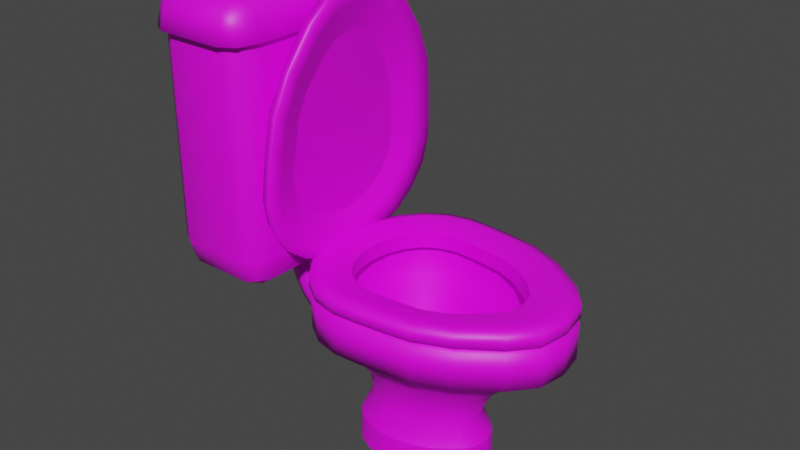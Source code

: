 # Source: blend.blend  (saved by Blender 3.6.11; exported with 4.5.12 LTS)
import bpy
from mathutils import Matrix  # noqa: F401  (used for matrix-valued properties, if any)

bpy.ops.wm.read_factory_settings(use_empty=True)
scene = bpy.context.scene
scene.name = 'Scene'

# ---- collections
col_collection = bpy.data.collections.new('Collection'); scene.collection.children.link(col_collection)

# ---- images (referenced by path relative to the original .blend; pixels are not part of the script)
import os
ASSET_DIR = os.environ.get("B2B_ASSET_DIR", "")  # directory of the original .blend (textures are referenced by path, not embedded)
HERE = os.path.dirname(os.path.abspath(__file__))  # packed textures are extracted next to this script under _unpacked/

def load_image(name, relpath, width, height, colorspace="sRGB"):
    """Load a texture the original file referenced (path relative to the .blend, or extracted next to this script)."""
    p = next((c for c in (os.path.join(HERE, relpath), os.path.join(ASSET_DIR, relpath)) if relpath and os.path.exists(c)), "")
    if p:
        img = bpy.data.images.load(p, check_existing=True)
        img.name = name
    else:  # same state as the original file: an image datablock whose file is absent (Cycles renders it pink)
        img = bpy.data.images.new(name, width, height)
        img.source = "FILE"
        img.filepath = "//" + (relpath or name)
    img.colorspace_settings.name = colorspace
    return img
img_004 = load_image('Без имени.004', '', 1024, 58, 'sRGB')
img_002 = load_image('Без имени.002', '', 1024, 1024, 'sRGB')
img_x = load_image('туалет', 'туалет.png', 1024, 1024, 'sRGB')
img_x_1 = load_image('Без имени', 'сидушка.png', 1024, 1024, 'sRGB')
img_001 = load_image('Без имени.001', 'крышка.png', 1024, 1024, 'sRGB')

# ---- materials (node trees are filled in below, after node groups)
mat_x = bpy.data.materials.new('труба')
mat_x.use_transparent_shadow = False
mat_x_1 = bpy.data.materials.new('бочёк')
mat_x_1.use_transparent_shadow = False
mat_x_2 = bpy.data.materials.new('Материал')
mat_x_2.use_transparent_shadow = False
mat_x_3 = bpy.data.materials.new('сидушка')
mat_x_3.use_transparent_shadow = False
mat_x_4 = bpy.data.materials.new('крышка')
mat_x_4.use_transparent_shadow = False

# ---- node groups
ng_auto_smooth = bpy.data.node_groups.new('Auto Smooth', 'GeometryNodeTree')
_s = ng_auto_smooth.interface.new_socket(name='Geometry', in_out='OUTPUT', socket_type='NodeSocketGeometry')
_s = ng_auto_smooth.interface.new_socket(name='Geometry', in_out='INPUT', socket_type='NodeSocketGeometry')
_s = ng_auto_smooth.interface.new_socket(name='Angle', in_out='INPUT', socket_type='NodeSocketFloat')
_s.subtype = 'ANGLE'
_s.min_value = 0.0
_s.max_value = 3.142
ng_auto_smooth.is_modifier = True
_N = ng_auto_smooth.nodes; _L = ng_auto_smooth.links
n0 = _N.new('NodeGroupOutput'); n0.name = 'Group Output'; n0.location = (480, -100)
n1 = _N.new('NodeGroupInput'); n1.name = 'Group Input'; n1.location = (-420, -300)
n2 = _N.new('NodeGroupInput'); n2.name = 'Group Input.001'; n2.location = (-60, -100)
n3 = _N.new('GeometryNodeSetShadeSmooth'); n3.name = 'Set Shade Smooth'; n3.location = (120, -100)
n3.domain = 'EDGE'
n4 = _N.new('GeometryNodeSetShadeSmooth'); n4.name = 'Set Shade Smooth.001'; n4.location = (300, -100)
n5 = _N.new('GeometryNodeInputMeshEdgeAngle'); n5.name = 'Edge Angle'; n5.location = (-420, -220)
n6 = _N.new('GeometryNodeInputEdgeSmooth'); n6.name = 'Is Edge Smooth'; n6.location = (-60, -160)
n7 = _N.new('GeometryNodeInputShadeSmooth'); n7.name = 'Is Face Smooth'; n7.location = (-240, -340)
n8 = _N.new('FunctionNodeBooleanMath'); n8.name = 'Boolean Math'; n8.location = (-60, -220)
n9 = _N.new('FunctionNodeCompare'); n9.name = 'Compare'; n9.location = (-240, -180)
n9.operation = 'LESS_EQUAL'
_L.new(n5.outputs[0], n9.inputs[0])
_L.new(n4.outputs[0], n0.inputs[0])
_L.new(n1.outputs[1], n9.inputs[1])
_L.new(n9.outputs[0], n8.inputs[0])
_L.new(n7.outputs[0], n8.inputs[1])
_L.new(n2.outputs[0], n3.inputs[0])
_L.new(n6.outputs[0], n3.inputs[1])
_L.new(n3.outputs[0], n4.inputs[0])
_L.new(n8.outputs[0], n3.inputs[2])
n0.is_active_output = True

# ---- material node trees
mat_x.use_nodes = True; mat_x.node_tree.nodes.clear()
_N = mat_x.node_tree.nodes; _L = mat_x.node_tree.links
n0 = _N.new('ShaderNodeBsdfPrincipled'); n0.name = 'Принципиальный BSDF'; n0.location = (10, 300)
n0.distribution = 'GGX'
n0.subsurface_method = 'RANDOM_WALK_SKIN'
n0.inputs[3].default_value = 1.45
n0.inputs[27].default_value = (0.0, 0.0, 0.0, 1.0)
n0.inputs[28].default_value = 1.0
n1 = _N.new('ShaderNodeOutputMaterial'); n1.name = 'Вывод материала'; n1.location = (300, 300)
n2 = _N.new('ShaderNodeTexImage'); n2.name = 'Изображение-текстура'; n2.location = (-246, 224)
n2.image = img_004
_L.new(n0.outputs[0], n1.inputs[0])
_L.new(n2.outputs[0], n0.inputs[0])
n1.is_active_output = True
mat_x_1.use_nodes = True; mat_x_1.node_tree.nodes.clear()
_N = mat_x_1.node_tree.nodes; _L = mat_x_1.node_tree.links
n0 = _N.new('ShaderNodeBsdfPrincipled'); n0.name = 'Принципиальный BSDF'; n0.location = (10, 300)
n0.distribution = 'GGX'
n0.subsurface_method = 'RANDOM_WALK_SKIN'
n0.inputs[3].default_value = 1.45
n0.inputs[27].default_value = (0.0, 0.0, 0.0, 1.0)
n0.inputs[28].default_value = 1.0
n1 = _N.new('ShaderNodeOutputMaterial'); n1.name = 'Вывод материала'; n1.location = (300, 300)
n2 = _N.new('ShaderNodeTexImage'); n2.name = 'Изображение-текстура'; n2.location = (-389, 209)
n2.image = img_002
_L.new(n0.outputs[0], n1.inputs[0])
_L.new(n2.outputs[0], n0.inputs[0])
n1.is_active_output = True
mat_x_2.use_nodes = True; mat_x_2.node_tree.nodes.clear()
_N = mat_x_2.node_tree.nodes; _L = mat_x_2.node_tree.links
n0 = _N.new('ShaderNodeBsdfPrincipled'); n0.name = 'Принципиальный BSDF'; n0.location = (10, 300)
n0.distribution = 'GGX'
n0.subsurface_method = 'RANDOM_WALK_SKIN'
n0.inputs[3].default_value = 1.45
n0.inputs[27].default_value = (0.0, 0.0, 0.0, 1.0)
n0.inputs[28].default_value = 1.0
n1 = _N.new('ShaderNodeOutputMaterial'); n1.name = 'Вывод материала'; n1.location = (300, 300)
n2 = _N.new('ShaderNodeTexImage'); n2.name = 'Изображение-текстура'; n2.location = (-278, 222)
n2.image = img_x
_L.new(n0.outputs[0], n1.inputs[0])
_L.new(n2.outputs[0], n0.inputs[0])
n1.is_active_output = True
mat_x_3.use_nodes = True; mat_x_3.node_tree.nodes.clear()
_N = mat_x_3.node_tree.nodes; _L = mat_x_3.node_tree.links
n0 = _N.new('ShaderNodeBsdfPrincipled'); n0.name = 'Принципиальный BSDF'; n0.location = (10, 300)
n0.distribution = 'GGX'
n0.subsurface_method = 'RANDOM_WALK_SKIN'
n0.inputs[3].default_value = 1.45
n0.inputs[27].default_value = (0.0, 0.0, 0.0, 1.0)
n0.inputs[28].default_value = 1.0
n1 = _N.new('ShaderNodeOutputMaterial'); n1.name = 'Вывод материала'; n1.location = (300, 300)
n2 = _N.new('ShaderNodeTexImage'); n2.name = 'Изображение-текстура'; n2.location = (-261, 221)
n2.image = img_x_1
_L.new(n0.outputs[0], n1.inputs[0])
_L.new(n2.outputs[0], n0.inputs[0])
n1.is_active_output = True
mat_x_4.use_nodes = True; mat_x_4.node_tree.nodes.clear()
_N = mat_x_4.node_tree.nodes; _L = mat_x_4.node_tree.links
n0 = _N.new('ShaderNodeBsdfPrincipled'); n0.name = 'Принципиальный BSDF'; n0.location = (10, 300)
n0.distribution = 'GGX'
n0.subsurface_method = 'RANDOM_WALK_SKIN'
n0.inputs[3].default_value = 1.45
n0.inputs[27].default_value = (0.0, 0.0, 0.0, 1.0)
n0.inputs[28].default_value = 1.0
n1 = _N.new('ShaderNodeOutputMaterial'); n1.name = 'Вывод материала'; n1.location = (300, 300)
n2 = _N.new('ShaderNodeTexImage'); n2.name = 'Изображение-текстура'; n2.location = (-256, 220)
n2.image = img_001
_L.new(n0.outputs[0], n1.inputs[0])
_L.new(n2.outputs[0], n0.inputs[0])
n1.is_active_output = True

# ---- world
world_world = bpy.data.worlds.new('World'); scene.world = world_world
world_world.use_nodes = True; world_world.node_tree.nodes.clear()
_N = world_world.node_tree.nodes; _L = world_world.node_tree.links
n0 = _N.new('ShaderNodeOutputWorld'); n0.name = 'World Output'; n0.location = (300, 300)
n1 = _N.new('ShaderNodeBackground'); n1.name = 'Background'; n1.location = (10, 300)
n1.inputs[0].default_value = (0.05088, 0.05088, 0.05088, 1.0)
_L.new(n1.outputs[0], n0.inputs[0])
n0.is_active_output = True
world_world.color = (0.05088, 0.05088, 0.05088)
world_world.use_sun_shadow = False
world_world.sun_shadow_jitter_overblur = 0.0

# ---- meshes
me_nurbs_001 = bpy.data.meshes.new('ТраекторияNurbs.001')
me_nurbs_001.from_pydata([(-2.207, -0.3249, 0.9743), (-2.435, -0.2297, 0.9964), (-2.53, -3.789e-07, 1.006), (-2.435, 0.2297, 0.9964), (-2.207, 0.3249, 0.9743), (-1.978, 0.2297, 0.9521), (-1.883, 6.407e-07, 0.943), (-1.978, -0.2297, 0.9521), (-2.213, -0.3253, 0.8226), (-2.443, -0.2301, 0.82), (-2.538, -0.0004254, 0.8182), (-2.443, 0.2293, 0.8183), (-2.213, 0.3246, 0.8202), (-1.984, 0.2294, 0.8228), (-1.888, -0.0002943, 0.8246), (-1.984, -0.23, 0.8246), (-2.203, -0.3261, 0.6682), (-2.432, -0.2311, 0.6413), (-2.526, -0.001383, 0.6291), (-2.432, 0.2284, 0.6388), (-2.204, 0.3238, 0.6647), (-1.975, 0.2287, 0.6916), (-1.881, -0.0009402, 0.7038), (-1.975, -0.2307, 0.6941), (-2.177, -0.327, 0.5096), (-2.401, -0.2321, 0.4589), (-2.494, -0.002443, 0.4369), (-2.401, 0.2274, 0.4566), (-2.177, 0.3229, 0.5063), (-1.953, 0.228, 0.557), (-1.86, -0.001652, 0.579), (-1.953, -0.2315, 0.5593), (-2.131, -0.3277, 0.3483), (-2.349, -0.2329, 0.2731), (-2.439, -0.003272, 0.2413), (-2.349, 0.2266, 0.2716), (-2.132, 0.3222, 0.3461), (-1.915, 0.2274, 0.4213), (-1.824, -0.0022, 0.4531), (-1.914, -0.2321, 0.4228), (-2.066, -0.3279, 0.1888), (-2.272, -0.2332, 0.08628), (-2.357, -0.003627, 0.04363), (-2.272, 0.2263, 0.08583), (-2.067, 0.3219, 0.1881), (-1.861, 0.2271, 0.2906), (-1.775, -0.002425, 0.3333), (-1.86, -0.2323, 0.2911), (-1.977, -0.3277, 0.03826), (-2.163, -0.2329, -0.09635), (-2.241, -0.00332, -0.1518), (-2.165, 0.2266, -0.09567), (-1.979, 0.3221, 0.03922), (-1.793, 0.2273, 0.1738), (-1.715, -0.002268, 0.2293), (-1.791, -0.2322, 0.1732), (-1.861, -0.3269, -0.09323), (-2.014, -0.2319, -0.2649), (-2.078, -0.002192, -0.3353), (-2.017, 0.2276, -0.2632), (-1.865, 0.3229, -0.09088), (-1.712, 0.2279, 0.08078), (-1.648, -0.001794, 0.1512), (-1.71, -0.2316, 0.07912), (-1.715, -0.3256, -0.1928), (-1.814, -0.23, -0.4003), (-1.856, -0.0001678, -0.4852), (-1.817, 0.2294, -0.398), (-1.72, 0.3243, -0.1896), (-1.622, 0.2287, 0.01785), (-1.58, -0.001145, 0.1028), (-1.618, -0.2307, 0.01554), (-1.534, -0.3238, -0.2449), (-1.56, -0.2276, -0.4728), (-1.573, 0.002564, -0.5661), (-1.564, 0.2319, -0.4703), (-1.54, 0.326, -0.2414), (-1.514, 0.2298, -0.01354), (-1.502, -0.0003535, 0.07982), (-1.51, -0.2297, -0.01606), (-1.313, -0.3218, -0.2313), (-1.266, -0.2249, -0.4555), (-1.248, 0.00547, -0.5473), (-1.27, 0.2345, -0.453), (-1.319, 0.328, -0.2277), (-1.366, 0.2312, -0.003568), (-1.384, 0.0007373, 0.08828), (-1.362, -0.2283, -0.006073), (-1.044, -0.3198, -0.1308), (-0.9401, -0.2226, -0.3345), (-0.8985, 0.00803, -0.4178), (-0.9443, 0.2369, -0.3319), (-1.05, 0.33, -0.1272), (-1.155, 0.2327, 0.07642), (-1.196, 0.002114, 0.1598), (-1.151, -0.2267, 0.07388)], [], [(0, 8, 15, 7), (1, 9, 8, 0), (2, 10, 9, 1), (3, 11, 10, 2), (4, 12, 11, 3), (5, 13, 12, 4), (6, 14, 13, 5), (7, 15, 14, 6), (8, 16, 23, 15), (9, 17, 16, 8), (10, 18, 17, 9), (11, 19, 18, 10), (12, 20, 19, 11), (13, 21, 20, 12), (14, 22, 21, 13), (15, 23, 22, 14), (16, 24, 31, 23), (17, 25, 24, 16), (18, 26, 25, 17), (19, 27, 26, 18), (20, 28, 27, 19), (21, 29, 28, 20), (22, 30, 29, 21), (23, 31, 30, 22), (24, 32, 39, 31), (25, 33, 32, 24), (26, 34, 33, 25), (27, 35, 34, 26), (28, 36, 35, 27), (29, 37, 36, 28), (30, 38, 37, 29), (31, 39, 38, 30), (32, 40, 47, 39), (33, 41, 40, 32), (34, 42, 41, 33), (35, 43, 42, 34), (36, 44, 43, 35), (37, 45, 44, 36), (38, 46, 45, 37), (39, 47, 46, 38), (40, 48, 55, 47), (41, 49, 48, 40), (42, 50, 49, 41), (43, 51, 50, 42), (44, 52, 51, 43), (45, 53, 52, 44), (46, 54, 53, 45), (47, 55, 54, 46), (48, 56, 63, 55), (49, 57, 56, 48), (50, 58, 57, 49), (51, 59, 58, 50), (52, 60, 59, 51), (53, 61, 60, 52), (54, 62, 61, 53), (55, 63, 62, 54), (56, 64, 71, 63), (57, 65, 64, 56), (58, 66, 65, 57), (59, 67, 66, 58), (60, 68, 67, 59), (61, 69, 68, 60), (62, 70, 69, 61), (63, 71, 70, 62), (64, 72, 79, 71), (65, 73, 72, 64), (66, 74, 73, 65), (67, 75, 74, 66), (68, 76, 75, 67), (69, 77, 76, 68), (70, 78, 77, 69), (71, 79, 78, 70), (72, 80, 87, 79), (73, 81, 80, 72), (74, 82, 81, 73), (75, 83, 82, 74), (76, 84, 83, 75), (77, 85, 84, 76), (78, 86, 85, 77), (79, 87, 86, 78), (80, 88, 95, 87), (81, 89, 88, 80), (82, 90, 89, 81), (83, 91, 90, 82), (84, 92, 91, 83), (85, 93, 92, 84), (86, 94, 93, 85), (87, 95, 94, 86)])
me_nurbs_001.polygons.foreach_set('use_smooth', [True] * 88)
_uv = me_nurbs_001.uv_layers.new(name='UVMap')
_uv.uv.foreach_set('vector', [0.0, 1.0, 0.09091, 1.0, 0.09091, 0.875, 0.0, 0.875, 0.0, 0.125, 0.09091, 0.125, 0.09091, 0.0, 0.0, 0.0, 0.0, 0.25, 0.09091, 0.25, 0.09091, 0.125, 0.0, 0.125, 0.0, 0.375, 0.09091, 0.375, 0.09091, 0.25, 0.0, 0.25, 0.0, 0.5, 0.09091, 0.5, 0.09091, 0.375, 0.0, 0.375, 0.0, 0.625, 0.09091, 0.625, 0.09091, 0.5, 0.0, 0.5, 0.0, 0.75, 0.09091, 0.75, 0.09091, 0.625, 0.0, 0.625, 0.0, 0.875, 0.09091, 0.875, 0.09091, 0.75, 0.0, 0.75, 0.09091, 1.0, 0.1818, 1.0, 0.1818, 0.875, 0.09091, 0.875, 0.09091, 0.125, 0.1818, 0.125, 0.1818, 0.0, 0.09091, 0.0, 0.09091, 0.25, 0.1818, 0.25, 0.1818, 0.125, 0.09091, 0.125, 0.09091, 0.375, 0.1818, 0.375, 0.1818, 0.25, 0.09091, 0.25, 0.09091, 0.5, 0.1818, 0.5, 0.1818, 0.375, 0.09091, 0.375, 0.09091, 0.625, 0.1818, 0.625, 0.1818, 0.5, 0.09091, 0.5, 0.09091, 0.75, 0.1818, 0.75, 0.1818, 0.625, 0.09091, 0.625, 0.09091, 0.875, 0.1818, 0.875, 0.1818, 0.75, 0.09091, 0.75, 0.1818, 1.0, 0.2727, 1.0, 0.2727, 0.875, 0.1818, 0.875, 0.1818, 0.125, 0.2727, 0.125, 0.2727, 0.0, 0.1818, 0.0, 0.1818, 0.25, 0.2727, 0.25, 0.2727, 0.125, 0.1818, 0.125, 0.1818, 0.375, 0.2727, 0.375, 0.2727, 0.25, 0.1818, 0.25, 0.1818, 0.5, 0.2727, 0.5, 0.2727, 0.375, 0.1818, 0.375, 0.1818, 0.625, 0.2727, 0.625, 0.2727, 0.5, 0.1818, 0.5, 0.1818, 0.75, 0.2727, 0.75, 0.2727, 0.625, 0.1818, 0.625, 0.1818, 0.875, 0.2727, 0.875, 0.2727, 0.75, 0.1818, 0.75, 0.2727, 1.0, 0.3636, 1.0, 0.3636, 0.875, 0.2727, 0.875, 0.2727, 0.125, 0.3636, 0.125, 0.3636, 0.0, 0.2727, 0.0, 0.2727, 0.25, 0.3636, 0.25, 0.3636, 0.125, 0.2727, 0.125, 0.2727, 0.375, 0.3636, 0.375, 0.3636, 0.25, 0.2727, 0.25, 0.2727, 0.5, 0.3636, 0.5, 0.3636, 0.375, 0.2727, 0.375, 0.2727, 0.625, 0.3636, 0.625, 0.3636, 0.5, 0.2727, 0.5, 0.2727, 0.75, 0.3636, 0.75, 0.3636, 0.625, 0.2727, 0.625, 0.2727, 0.875, 0.3636, 0.875, 0.3636, 0.75, 0.2727, 0.75, 0.3636, 1.0, 0.4545, 1.0, 0.4545, 0.875, 0.3636, 0.875, 0.3636, 0.125, 0.4545, 0.125, 0.4545, 0.0, 0.3636, 0.0, 0.3636, 0.25, 0.4545, 0.25, 0.4545, 0.125, 0.3636, 0.125, 0.3636, 0.375, 0.4545, 0.375, 0.4545, 0.25, 0.3636, 0.25, 0.3636, 0.5, 0.4545, 0.5, 0.4545, 0.375, 0.3636, 0.375, 0.3636, 0.625, 0.4545, 0.625, 0.4545, 0.5, 0.3636, 0.5, 0.3636, 0.75, 0.4545, 0.75, 0.4545, 0.625, 0.3636, 0.625, 0.3636, 0.875, 0.4545, 0.875, 0.4545, 0.75, 0.3636, 0.75, 0.4545, 1.0, 0.5455, 1.0, 0.5455, 0.875, 0.4545, 0.875, 0.4545, 0.125, 0.5455, 0.125, 0.5455, 0.0, 0.4545, 0.0, 0.4545, 0.25, 0.5455, 0.25, 0.5455, 0.125, 0.4545, 0.125, 0.4545, 0.375, 0.5455, 0.375, 0.5455, 0.25, 0.4545, 0.25, 0.4545, 0.5, 0.5455, 0.5, 0.5455, 0.375, 0.4545, 0.375, 0.4545, 0.625, 0.5455, 0.625, 0.5455, 0.5, 0.4545, 0.5, 0.4545, 0.75, 0.5455, 0.75, 0.5455, 0.625, 0.4545, 0.625, 0.4545, 0.875, 0.5455, 0.875, 0.5455, 0.75, 0.4545, 0.75, 0.5455, 1.0, 0.6364, 1.0, 0.6364, 0.875, 0.5455, 0.875, 0.5455, 0.125, 0.6364, 0.125, 0.6364, 0.0, 0.5455, 0.0, 0.5455, 0.25, 0.6364, 0.25, 0.6364, 0.125, 0.5455, 0.125, 0.5455, 0.375, 0.6364, 0.375, 0.6364, 0.25, 0.5455, 0.25, 0.5455, 0.5, 0.6364, 0.5, 0.6364, 0.375, 0.5455, 0.375, 0.5455, 0.625, 0.6364, 0.625, 0.6364, 0.5, 0.5455, 0.5, 0.5455, 0.75, 0.6364, 0.75, 0.6364, 0.625, 0.5455, 0.625, 0.5455, 0.875, 0.6364, 0.875, 0.6364, 0.75, 0.5455, 0.75, 0.6364, 1.0, 0.7273, 1.0, 0.7273, 0.875, 0.6364, 0.875, 0.6364, 0.125, 0.7273, 0.125, 0.7273, 0.0, 0.6364, 0.0, 0.6364, 0.25, 0.7273, 0.25, 0.7273, 0.125, 0.6364, 0.125, 0.6364, 0.375, 0.7273, 0.375, 0.7273, 0.25, 0.6364, 0.25, 0.6364, 0.5, 0.7273, 0.5, 0.7273, 0.375, 0.6364, 0.375, 0.6364, 0.625, 0.7273, 0.625, 0.7273, 0.5, 0.6364, 0.5, 0.6364, 0.75, 0.7273, 0.75, 0.7273, 0.625, 0.6364, 0.625, 0.6364, 0.875, 0.7273, 0.875, 0.7273, 0.75, 0.6364, 0.75, 0.7273, 1.0, 0.8182, 1.0, 0.8182, 0.875, 0.7273, 0.875, 0.7273, 0.125, 0.8182, 0.125, 0.8182, 0.0, 0.7273, 0.0, 0.7273, 0.25, 0.8182, 0.25, 0.8182, 0.125, 0.7273, 0.125, 0.7273, 0.375, 0.8182, 0.375, 0.8182, 0.25, 0.7273, 0.25, 0.7273, 0.5, 0.8182, 0.5, 0.8182, 0.375, 0.7273, 0.375, 0.7273, 0.625, 0.8182, 0.625, 0.8182, 0.5, 0.7273, 0.5, 0.7273, 0.75, 0.8182, 0.75, 0.8182, 0.625, 0.7273, 0.625, 0.7273, 0.875, 0.8182, 0.875, 0.8182, 0.75, 0.7273, 0.75, 0.8182, 1.0, 0.9091, 1.0, 0.9091, 0.875, 0.8182, 0.875, 0.8182, 0.125, 0.9091, 0.125, 0.9091, 0.0, 0.8182, 0.0, 0.8182, 0.25, 0.9091, 0.25, 0.9091, 0.125, 0.8182, 0.125, 0.8182, 0.375, 0.9091, 0.375, 0.9091, 0.25, 0.8182, 0.25, 0.8182, 0.5, 0.9091, 0.5, 0.9091, 0.375, 0.8182, 0.375, 0.8182, 0.625, 0.9091, 0.625, 0.9091, 0.5, 0.8182, 0.5, 0.8182, 0.75, 0.9091, 0.75, 0.9091, 0.625, 0.8182, 0.625, 0.8182, 0.875, 0.9091, 0.875, 0.9091, 0.75, 0.8182, 0.75, 0.9091, 1.0, 1.0, 1.0, 1.0, 0.875, 0.9091, 0.875, 0.9091, 0.125, 1.0, 0.125, 1.0, 0.0, 0.9091, 0.0, 0.9091, 0.25, 1.0, 0.25, 1.0, 0.125, 0.9091, 0.125, 0.9091, 0.375, 1.0, 0.375, 1.0, 0.25, 0.9091, 0.25, 0.9091, 0.5, 1.0, 0.5, 1.0, 0.375, 0.9091, 0.375, 0.9091, 0.625, 1.0, 0.625, 1.0, 0.5, 0.9091, 0.5, 0.9091, 0.75, 1.0, 0.75, 1.0, 0.625, 0.9091, 0.625, 0.9091, 0.875, 1.0, 0.875, 1.0, 0.75, 0.9091, 0.75])
me_nurbs_001.materials.append(mat_x)
me_nurbs_001.auto_texspace = False
me_nurbs_001.update()
me_001 = bpy.data.meshes.new('Куб.001')
me_001.from_pydata([(-0.2541, 0.7985, 0.9305), (-0.3339, -0.7985, 0.7379), (-0.2541, -0.7985, 0.9305), (-0.06146, -0.7985, 1.01), (-0.2187, -0.9557, 0.8952), (-0.06146, -0.9911, 0.9305), (-0.06146, -1.071, 0.7379), (-0.2541, -0.9911, 0.7379), (-0.03383, -0.7456, -1.0), (-0.03383, -1.0, -0.7456), (-0.2882, -0.7456, -0.7456), (-0.03383, -0.9255, -0.9255), (-0.1807, -0.8925, -0.8925), (-0.2137, -0.9255, -0.7456), (-0.2137, -0.7456, -0.9255), (-0.03383, -1.0, 0.7456), (-0.2882, -0.7456, 0.7456), (-0.2137, -0.9255, 0.7456), (-0.03383, 0.7456, -1.0), (-0.2882, 0.7456, -0.7456), (-0.03383, 1.0, -0.7456), (-0.2137, 0.7456, -0.9255), (-0.1807, 0.8925, -0.8925), (-0.2137, 0.9255, -0.7456), (-0.03383, 0.9255, -0.9255), (-0.03383, 1.0, 0.7456), (-0.2882, 0.7456, 0.7456), (-0.2137, 0.9255, 0.7456), (0.7456, -0.7456, -1.0), (1.0, -0.7456, -0.7456), (0.7456, -1.0, -0.7456), (0.9255, -0.7456, -0.9255), (0.8925, -0.8925, -0.8925), (0.9255, -0.9255, -0.7456), (0.7456, -0.9255, -0.9255), (0.7456, -1.0, 0.7456), (1.0, -0.7456, 0.7456), (0.9255, -0.9255, 0.7456), (0.7456, 0.7456, -1.0), (0.7456, 1.0, -0.7456), (1.0, 0.7456, -0.7456), (0.7456, 0.9255, -0.9255), (0.8925, 0.8925, -0.8925), (0.9255, 0.9255, -0.7456), (0.9255, 0.7456, -0.9255), (1.0, 0.7456, 0.7456), (0.7456, 1.0, 0.7456), (0.9255, 0.9255, 0.7456), (-0.06146, 0.7985, 1.01), (-0.06146, 0.9911, 0.9305), (-0.2187, 0.9557, 0.8952), (-0.06146, 1.071, 0.7379), (-0.2541, 0.9911, 0.7379), (-0.3339, 0.7985, 0.7379), (0.9659, -0.7985, 0.9305), (0.7732, -0.7985, 1.01), (0.7732, -0.9911, 0.9305), (0.9305, -0.9557, 0.8952), (0.7732, -1.071, 0.7379), (0.9659, -0.9911, 0.7379), (1.046, -0.7985, 0.7379), (0.7732, 0.9911, 0.9305), (0.7732, 0.7985, 1.01), (0.9659, 0.7985, 0.9305), (0.9305, 0.9557, 0.8952), (1.046, 0.7985, 0.7379), (0.9659, 0.9911, 0.7379), (0.7732, 1.071, 0.7379), (0.3036, 0.9839, 0.4526), (0.3072, 0.9839, 0.5387), (0.1464, 0.9848, 0.426), (0.1464, 0.9848, 0.5653), (0.3036, 1.084, 0.4526), (0.3072, 1.084, 0.5387), (0.1464, 1.083, 0.426), (0.1464, 1.083, 0.5653), (0.553, 0.9964, 0.4608), (0.619, 0.9964, 0.5229), (0.619, 1.071, 0.5229), (0.553, 1.071, 0.4608), (0.7437, 1.012, 0.4088), (0.7852, 1.012, 0.4458), (0.7852, 1.056, 0.4458), (0.7437, 1.056, 0.4088), (0.1382, 1.013, 0.526), (0.1382, 1.013, 0.4653), (0.1382, 1.055, 0.4653), (0.1382, 1.055, 0.526), (0.2184, 0.9823, 0.4368), (0.3054, 0.977, 0.4957), (0.2184, 0.9823, 0.5545), (0.1464, 0.9782, 0.4957), (0.1464, 1.034, 0.4166), (0.1464, 1.034, 0.5747), (0.1464, 1.089, 0.4957), (0.2184, 1.085, 0.4368), (0.2184, 1.085, 0.5545), (0.3054, 1.091, 0.4957), (0.3029, 1.034, 0.4466), (0.3079, 1.034, 0.5447), (0.586, 0.9824, 0.4919), (0.586, 1.085, 0.4919), (0.5406, 1.034, 0.4492), (0.6314, 1.034, 0.5346), (0.4628, 0.994, 0.5287), (0.4628, 1.074, 0.5287), (0.4272, 1.074, 0.4626), (0.4272, 0.994, 0.4626), (0.7693, 1.006, 0.4254), (0.7693, 1.062, 0.4254), (0.7431, 1.034, 0.4021), (0.7954, 1.034, 0.4487), (0.7131, 1.004, 0.4835), (0.7131, 1.064, 0.4835), (0.6572, 1.064, 0.4337), (0.6572, 1.004, 0.4337), (0.1382, 1.008, 0.4957), (0.1382, 1.034, 0.4575), (0.1382, 1.034, 0.5338), (0.1382, 1.06, 0.4957), (0.1382, 1.003, 0.5405), (0.1382, 1.003, 0.4508), (0.1382, 1.065, 0.4508), (0.1382, 1.065, 0.5405), (0.2184, 0.9765, 0.4957), (0.1382, 0.9928, 0.4957), (0.2184, 1.091, 0.4957), (0.4695, 1.034, 0.54), (0.2184, 1.034, 0.4301), (0.2184, 1.034, 0.5612), (0.7235, 1.034, 0.4929), (0.445, 1.087, 0.4957), (0.445, 0.9805, 0.4957), (0.4205, 1.034, 0.4513), (0.7788, 1.034, 0.4216), (0.6851, 1.075, 0.4586), (0.6467, 1.034, 0.4243), (0.6851, 0.9925, 0.4586), (0.1382, 1.034, 0.4957), (0.1382, 1.075, 0.4957), (0.1382, 1.034, 0.436), (0.1382, 1.034, 0.5553)], [], [(30, 35, 15, 9), (40, 45, 36, 29), (62, 48, 3, 55), (10, 16, 26, 19), (20, 25, 46, 39), (8, 11, 12, 14), (9, 13, 12, 11), (10, 14, 12, 13), (18, 21, 22, 24), (19, 23, 22, 21), (20, 24, 22, 23), (28, 31, 32, 34), (29, 33, 32, 31), (30, 34, 32, 33), (45, 47, 66, 65), (38, 41, 42, 44), (39, 43, 42, 41), (40, 44, 42, 43), (27, 26, 53, 52), (16, 17, 7, 1), (36, 45, 65, 60), (18, 8, 14, 21), (21, 14, 10, 19), (9, 15, 17, 13), (13, 17, 16, 10), (35, 37, 59, 58), (17, 15, 6, 7), (25, 20, 23, 27), (27, 23, 19, 26), (38, 18, 24, 41), (41, 24, 20, 39), (47, 46, 67, 66), (26, 16, 1, 53), (45, 40, 43, 47), (47, 43, 39, 46), (28, 38, 44, 31), (31, 44, 40, 29), (15, 35, 58, 6), (25, 27, 52, 51), (35, 30, 33, 37), (37, 33, 29, 36), (8, 28, 34, 11), (11, 34, 30, 9), (37, 36, 60, 59), (46, 25, 51, 67), (18, 38, 28, 8), (6, 5, 4, 7), (3, 2, 4, 5), (1, 7, 4, 2), (48, 49, 50, 0), (51, 52, 50, 49), (53, 0, 50, 52), (55, 56, 57, 54), (58, 59, 57, 56), (60, 54, 57, 59), (62, 63, 64, 61), (65, 66, 64, 63), (67, 61, 64, 66), (3, 48, 0, 2), (2, 0, 53, 1), (48, 62, 61, 49), (49, 61, 67, 51), (62, 55, 54, 63), (63, 54, 60, 65), (55, 3, 5, 56), (56, 5, 6, 58), (68, 89, 124, 88), (89, 69, 90, 124), (124, 90, 71, 91), (88, 124, 91, 70), (70, 91, 125, 121), (91, 71, 120, 125), (125, 120, 84, 116), (121, 125, 116, 85), (74, 94, 126, 95), (94, 75, 96, 126), (126, 96, 73, 97), (95, 126, 97, 72), (73, 99, 127, 105), (99, 69, 104, 127), (127, 104, 77, 103), (105, 127, 103, 78), (70, 92, 128, 88), (92, 74, 95, 128), (128, 95, 72, 98), (88, 128, 98, 68), (75, 93, 129, 96), (93, 71, 90, 129), (129, 90, 69, 99), (96, 129, 99, 73), (78, 103, 130, 113), (103, 77, 112, 130), (130, 112, 81, 111), (113, 130, 111, 82), (72, 97, 131, 106), (97, 73, 105, 131), (131, 105, 78, 101), (106, 131, 101, 79), (69, 89, 132, 104), (89, 68, 107, 132), (132, 107, 76, 100), (104, 132, 100, 77), (68, 98, 133, 107), (98, 72, 106, 133), (133, 106, 79, 102), (107, 133, 102, 76), (83, 109, 134, 110), (109, 82, 111, 134), (134, 111, 81, 108), (110, 134, 108, 80), (79, 101, 135, 114), (101, 78, 113, 135), (135, 113, 82, 109), (114, 135, 109, 83), (76, 102, 136, 115), (102, 79, 114, 136), (136, 114, 83, 110), (115, 136, 110, 80), (77, 100, 137, 112), (100, 76, 115, 137), (137, 115, 80, 108), (112, 137, 108, 81), (85, 116, 138, 117), (116, 84, 118, 138), (138, 118, 87, 119), (117, 138, 119, 86), (75, 94, 139, 123), (94, 74, 122, 139), (139, 122, 86, 119), (123, 139, 119, 87), (74, 92, 140, 122), (92, 70, 121, 140), (140, 121, 85, 117), (122, 140, 117, 86), (71, 93, 141, 120), (93, 75, 123, 141), (141, 123, 87, 118), (120, 141, 118, 84)])
me_001.polygons.foreach_set('use_smooth', [True] * 138)
_k = set([(15, 17), (15, 35), (16, 17), (16, 26), (25, 27), (25, 46), (26, 27), (35, 37), (36, 37), (36, 45), (45, 47), (46, 47)])
me_001.attributes.new('sharp_edge', 'BOOLEAN', 'EDGE').data.foreach_set('value', [ (min(e.vertices), max(e.vertices)) in _k for e in me_001.edges])
_k = {(70, 88): 0.42115, (68, 88): 0.42115, (68, 89): 0.42115, (69, 89): 0.42115, (69, 90): 0.42115, (71, 90): 0.42115, (71, 91): 0.42115, (70, 91): 0.42115, (74, 92): 0.42115, (70, 92): 0.42115, (71, 93): 0.42115, (75, 93): 0.42115, (75, 94): 0.42115, (74, 94): 0.42115, (72, 95): 0.42115, (74, 95): 0.42115, (75, 96): 0.42115, (73, 96): 0.42115, (73, 97): 0.42115, (72, 97): 0.42115, (68, 98): 0.42115, (72, 98): 0.42115, (73, 99): 0.42115, (69, 99): 0.42115, (76, 100): 0.42115, (77, 100): 0.42115, (78, 101): 0.42115, (79, 101): 0.42115, (76, 102): 0.42115, (79, 102): 0.42115, (78, 103): 0.42115, (77, 103): 0.42115, (80, 108): 0.42115, (81, 108): 0.42115, (82, 109): 0.42115, (83, 109): 0.42115, (80, 110): 0.42115, (83, 110): 0.42115, (82, 111): 0.42115, (81, 111): 0.42115, (84, 116): 0.42115, (85, 116): 0.42115, (86, 117): 0.42115, (85, 117): 0.42115, (84, 118): 0.42115, (87, 118): 0.42115, (87, 119): 0.42115, (86, 119): 0.42115}
me_001.attributes.new('crease_edge', 'FLOAT', 'EDGE').data.foreach_set('value', [_k.get((min(e.vertices), max(e.vertices)), 0.0) for e in me_001.edges])
_uv = me_001.uv_layers.new(name='UVКарта')
_uv.uv.foreach_set('vector', [0.04232, 0.06865, 0.3658, 0.04249, 0.3782, 0.2177, 0.05736, 0.2337, 0.6719, 0.06146, 1.0, 0.04338, 1.0, 0.3821, 0.6774, 0.3684, 0.8266, 0.526, 0.8225, 0.6919, 0.4927, 0.6905, 0.4935, 0.5252, 0.06094, 0.3154, 0.3817, 0.3047, 0.3779, 0.6403, 0.06325, 0.6272, 0.05976, 0.7072, 0.3734, 0.7254, 0.3608, 0.8975, 0.04136, 0.8683, 0.4305, 0.3774, 0.4304, 0.4203, 0.3956, 0.4152, 0.3883, 0.3808, 0.05736, 0.2337, 0.06099, 0.2744, 0.02638, 0.276, 0.01466, 0.2414, 0.06094, 0.3154, 0.01803, 0.3115, 0.02638, 0.276, 0.06099, 0.2744, 0.4244, 0.05965, 0.3817, 0.05793, 0.388, 0.02335, 0.4227, 0.01717, 0.06325, 0.6272, 0.06346, 0.6672, 0.02981, 0.6656, 0.02157, 0.6313, 0.05976, 0.7072, 0.01813, 0.6991, 0.02981, 0.6656, 0.06346, 0.6672, 0.5964, 0.3696, 0.6366, 0.3672, 0.637, 0.4014, 0.6026, 0.4116, 0.6774, 0.3684, 0.6718, 0.4111, 0.637, 0.4014, 0.6366, 0.3672, 0.04232, 0.06865, 1.062e-07, 0.07029, 0.00329, 0.03566, 0.03686, 0.02656, 0.8361, 0.4247, 0.8979, 0.4436, 0.886, 0.466, 0.8439, 0.438, 0.5902, 0.06329, 0.595, 0.01996, 0.6305, 0.0293, 0.6313, 0.06403, 0.04136, 0.8683, 0.03524, 0.9094, 0.002517, 0.8998, -1.432e-09, 0.8658, 0.6719, 0.06146, 0.6313, 0.06403, 0.6305, 0.0293, 0.6653, 0.01854, 0.892, 0.7738, 0.8316, 0.7911, 0.8392, 0.779, 0.8805, 0.7518, 0.4837, 0.79, 0.4233, 0.7713, 0.4348, 0.7496, 0.4759, 0.7769, 0.4844, 0.4247, 0.8361, 0.4247, 0.8439, 0.438, 0.4767, 0.437, 0.4244, 0.05965, 0.4305, 0.3774, 0.3883, 0.3808, 0.3817, 0.05793, 0.02157, 0.6313, 0.01803, 0.3115, 0.06094, 0.3154, 0.06325, 0.6272, 0.05736, 0.2337, 0.3782, 0.2177, 0.3801, 0.2615, 0.06099, 0.2744, 0.06099, 0.2744, 0.3801, 0.2615, 0.3817, 0.3047, 0.06094, 0.3154, 0.3817, 0.4998, 0.4228, 0.4421, 0.4346, 0.4646, 0.4037, 0.5043, 0.4233, 0.7713, 0.3852, 0.7156, 0.4052, 0.7117, 0.4348, 0.7496, 0.3734, 0.7254, 0.05976, 0.7072, 0.06346, 0.6672, 0.3758, 0.6831, 0.3758, 0.6831, 0.06346, 0.6672, 0.06325, 0.6272, 0.3779, 0.6403, 0.5902, 0.06329, 0.4244, 0.05965, 0.4227, 0.01717, 0.595, 0.01996, -1.432e-09, 0.8658, 0.01813, 0.6991, 0.05976, 0.7072, 0.04136, 0.8683, 0.8979, 0.4436, 0.9384, 0.5014, 0.9163, 0.5056, 0.886, 0.466, 0.8316, 0.7911, 0.4837, 0.79, 0.4759, 0.7769, 0.8392, 0.779, 1.0, 0.04338, 0.6719, 0.06146, 0.6653, 0.01854, 0.9976, -1.588e-08, 0.3568, 0.9403, 0.03524, 0.9094, 0.04136, 0.8683, 0.3608, 0.8975, 0.5964, 0.3696, 0.5902, 0.06329, 0.6313, 0.06403, 0.6366, 0.3672, 0.6366, 0.3672, 0.6313, 0.06403, 0.6719, 0.06146, 0.6774, 0.3684, 0.3852, 0.7156, 0.3817, 0.4998, 0.4037, 0.5043, 0.4052, 0.7117, 0.9308, 0.7178, 0.892, 0.7738, 0.8805, 0.7518, 0.9108, 0.7136, 0.3658, 0.04249, 0.04232, 0.06865, 0.03686, 0.02656, 0.3623, -2.058e-08, 0.9982, 0.4247, 0.6718, 0.4111, 0.6774, 0.3684, 1.0, 0.3821, 0.4305, 0.3774, 0.5964, 0.3696, 0.6026, 0.4116, 0.4304, 0.4203, 0.01466, 0.2414, 1.062e-07, 0.07029, 0.04232, 0.06865, 0.05736, 0.2337, 0.4228, 0.4421, 0.4844, 0.4247, 0.4767, 0.437, 0.4346, 0.4646, 0.9384, 0.5014, 0.9308, 0.7178, 0.9108, 0.7136, 0.9163, 0.5056, 0.4244, 0.05965, 0.5902, 0.06329, 0.5964, 0.3696, 0.4305, 0.3774, 0.4052, 0.7117, 0.4508, 0.6937, 0.4586, 0.7252, 0.4348, 0.7496, 0.4927, 0.6905, 0.4904, 0.732, 0.4586, 0.7252, 0.4508, 0.6937, 0.4759, 0.7769, 0.4348, 0.7496, 0.4586, 0.7252, 0.4904, 0.732, 0.8225, 0.6919, 0.8645, 0.6957, 0.8566, 0.7271, 0.8246, 0.7338, 0.9108, 0.7136, 0.8805, 0.7518, 0.8566, 0.7271, 0.8645, 0.6957, 0.8392, 0.779, 0.8246, 0.7338, 0.8566, 0.7271, 0.8805, 0.7518, 0.4935, 0.5252, 0.4512, 0.5216, 0.459, 0.4897, 0.4915, 0.4829, 0.4037, 0.5043, 0.4346, 0.4646, 0.459, 0.4897, 0.4512, 0.5216, 0.4767, 0.437, 0.4915, 0.4829, 0.459, 0.4897, 0.4346, 0.4646, 0.8266, 0.526, 0.8292, 0.4837, 0.8616, 0.4908, 0.8692, 0.523, 0.8439, 0.438, 0.886, 0.466, 0.8616, 0.4908, 0.8292, 0.4837, 0.9163, 0.5056, 0.8692, 0.523, 0.8616, 0.4908, 0.886, 0.466, 0.4927, 0.6905, 0.8225, 0.6919, 0.8246, 0.7338, 0.4904, 0.732, 0.4904, 0.732, 0.8246, 0.7338, 0.8392, 0.779, 0.4759, 0.7769, 0.8225, 0.6919, 0.8266, 0.526, 0.8692, 0.523, 0.8645, 0.6957, 0.8645, 0.6957, 0.8692, 0.523, 0.9163, 0.5056, 0.9108, 0.7136, 0.8266, 0.526, 0.4935, 0.5252, 0.4915, 0.4829, 0.8292, 0.4837, 0.8292, 0.4837, 0.4915, 0.4829, 0.4767, 0.437, 0.8439, 0.438, 0.4935, 0.5252, 0.4927, 0.6905, 0.4508, 0.6937, 0.4512, 0.5216, 0.4512, 0.5216, 0.4508, 0.6937, 0.4052, 0.7117, 0.4037, 0.5043, 0.4893, 0.9429, 0.5064, 0.9412, 0.5071, 0.9601, 0.4877, 0.9623, 0.5064, 0.9412, 0.5239, 0.9406, 0.5267, 0.9609, 0.5071, 0.9601, 0.5071, 0.9601, 0.5267, 0.9609, 0.5275, 0.9733, 0.5076, 0.974, 0.4877, 0.9623, 0.5071, 0.9601, 0.5076, 0.974, 0.4878, 0.9747, 0.4878, 0.9747, 0.5076, 0.974, 0.5077, 0.9782, 0.493, 0.9801, 0.5076, 0.974, 0.5275, 0.9733, 0.5226, 0.9791, 0.5077, 0.9782, 0.5077, 0.9782, 0.5226, 0.9791, 0.5185, 0.9826, 0.5079, 0.9822, 0.493, 0.9801, 0.5077, 0.9782, 0.5079, 0.9822, 0.4974, 0.9833, 0.56, 0.8349, 0.5799, 0.8356, 0.5794, 0.8495, 0.56, 0.8473, 0.5799, 0.8356, 0.5997, 0.8362, 0.599, 0.8487, 0.5794, 0.8495, 0.5794, 0.8495, 0.599, 0.8487, 0.5961, 0.869, 0.5787, 0.8684, 0.56, 0.8473, 0.5794, 0.8495, 0.5787, 0.8684, 0.5616, 0.8667, 0.5961, 0.869, 0.6138, 0.8711, 0.6073, 0.9119, 0.5924, 0.9082, 0.5416, 0.9385, 0.5239, 0.9406, 0.5202, 0.9014, 0.535, 0.8976, 0.535, 0.8976, 0.5202, 0.9014, 0.5163, 0.864, 0.5287, 0.8578, 0.5924, 0.9082, 0.6073, 0.9119, 0.6009, 0.9518, 0.5885, 0.9456, 0.4878, 0.9747, 0.4778, 0.9828, 0.4712, 0.9651, 0.4877, 0.9623, 0.5501, 0.8268, 0.56, 0.8349, 0.56, 0.8473, 0.5435, 0.8445, 0.5435, 0.8445, 0.56, 0.8473, 0.5616, 0.8667, 0.5439, 0.8675, 0.4877, 0.9623, 0.4712, 0.9651, 0.4716, 0.9421, 0.4893, 0.9429, 0.5997, 0.8362, 0.6102, 0.8288, 0.6157, 0.8469, 0.599, 0.8487, 0.5379, 0.9808, 0.5275, 0.9733, 0.5267, 0.9609, 0.5435, 0.9627, 0.5435, 0.9627, 0.5267, 0.9609, 0.5239, 0.9406, 0.5416, 0.9385, 0.599, 0.8487, 0.6157, 0.8469, 0.6138, 0.8711, 0.5961, 0.869, 0.5885, 0.9456, 0.6009, 0.9518, 0.5846, 0.9753, 0.5761, 0.9683, 0.5287, 0.8578, 0.5163, 0.864, 0.5038, 0.8413, 0.5123, 0.8343, 0.5123, 0.8343, 0.5038, 0.8413, 0.4914, 0.8264, 0.4936, 0.8194, 0.5761, 0.9683, 0.5846, 0.9753, 0.5658, 0.9902, 0.5637, 0.9832, 0.5616, 0.8667, 0.5787, 0.8684, 0.5775, 0.9033, 0.5624, 0.8985, 0.5787, 0.8684, 0.5961, 0.869, 0.5924, 0.9082, 0.5775, 0.9033, 0.5775, 0.9033, 0.5924, 0.9082, 0.5885, 0.9456, 0.5758, 0.9381, 0.5624, 0.8985, 0.5775, 0.9033, 0.5758, 0.9381, 0.5617, 0.9311, 0.5239, 0.9406, 0.5064, 0.9412, 0.5053, 0.9063, 0.5202, 0.9014, 0.5064, 0.9412, 0.4893, 0.9429, 0.4902, 0.9111, 0.5053, 0.9063, 0.5053, 0.9063, 0.4902, 0.9111, 0.4894, 0.8785, 0.5035, 0.8715, 0.5202, 0.9014, 0.5053, 0.9063, 0.5035, 0.8715, 0.5163, 0.864, 0.4893, 0.9429, 0.4716, 0.9421, 0.4749, 0.9119, 0.4902, 0.9111, 0.5439, 0.8675, 0.5616, 0.8667, 0.5624, 0.8985, 0.5472, 0.8977, 0.5472, 0.8977, 0.5624, 0.8985, 0.5617, 0.9311, 0.5477, 0.9281, 0.4902, 0.9111, 0.4749, 0.9119, 0.4754, 0.8815, 0.4894, 0.8785, 0.5509, 0.9772, 0.5573, 0.9802, 0.5534, 0.9886, 0.5441, 0.9801, 0.5573, 0.9802, 0.5637, 0.9832, 0.5658, 0.9902, 0.5534, 0.9886, 0.4811, 0.821, 0.4936, 0.8194, 0.4914, 0.8264, 0.485, 0.8294, 0.4719, 0.8295, 0.4811, 0.821, 0.485, 0.8294, 0.4787, 0.8324, 0.5617, 0.9311, 0.5758, 0.9381, 0.5657, 0.9623, 0.5545, 0.9579, 0.5758, 0.9381, 0.5885, 0.9456, 0.5761, 0.9683, 0.5657, 0.9623, 0.5657, 0.9623, 0.5761, 0.9683, 0.5637, 0.9832, 0.5573, 0.9802, 0.5545, 0.9579, 0.5657, 0.9623, 0.5573, 0.9802, 0.5509, 0.9772, 0.4894, 0.8785, 0.4754, 0.8815, 0.4712, 0.8536, 0.4823, 0.8517, 0.5477, 0.9281, 0.5617, 0.9311, 0.5545, 0.9579, 0.5435, 0.956, 0.5435, 0.956, 0.5545, 0.9579, 0.5509, 0.9772, 0.5441, 0.9801, 0.4823, 0.8517, 0.4712, 0.8536, 0.4719, 0.8295, 0.4787, 0.8324, 0.5163, 0.864, 0.5035, 0.8715, 0.4935, 0.8473, 0.5038, 0.8413, 0.5035, 0.8715, 0.4894, 0.8785, 0.4823, 0.8517, 0.4935, 0.8473, 0.4935, 0.8473, 0.4823, 0.8517, 0.4787, 0.8324, 0.485, 0.8294, 0.5038, 0.8413, 0.4935, 0.8473, 0.485, 0.8294, 0.4914, 0.8264, 0.4974, 0.9833, 0.5079, 0.9822, 0.5081, 0.9902, 0.4935, 0.9894, 0.5079, 0.9822, 0.5185, 0.9826, 0.5227, 0.9884, 0.5081, 0.9902, 0.5804, 0.8194, 0.5949, 0.8212, 0.5907, 0.827, 0.5801, 0.8274, 0.5658, 0.8202, 0.5804, 0.8194, 0.5801, 0.8274, 0.5696, 0.8263, 0.5997, 0.8362, 0.5799, 0.8356, 0.58, 0.8314, 0.5948, 0.8305, 0.5799, 0.8356, 0.56, 0.8349, 0.5653, 0.8295, 0.58, 0.8314, 0.58, 0.8314, 0.5653, 0.8295, 0.5696, 0.8263, 0.5801, 0.8274, 0.5948, 0.8305, 0.58, 0.8314, 0.5801, 0.8274, 0.5907, 0.827, 0.56, 0.8349, 0.5501, 0.8268, 0.5573, 0.8224, 0.5653, 0.8295, 0.4778, 0.9828, 0.4878, 0.9747, 0.493, 0.9801, 0.485, 0.9872, 0.485, 0.9872, 0.493, 0.9801, 0.4974, 0.9833, 0.4935, 0.9894, 0.5653, 0.8295, 0.5573, 0.8224, 0.5658, 0.8202, 0.5696, 0.8263, 0.5275, 0.9733, 0.5379, 0.9808, 0.5311, 0.9857, 0.5226, 0.9791, 0.6102, 0.8288, 0.5997, 0.8362, 0.5948, 0.8305, 0.6033, 0.8239, 0.6033, 0.8239, 0.5948, 0.8305, 0.5907, 0.827, 0.5949, 0.8212, 0.5226, 0.9791, 0.5311, 0.9857, 0.5227, 0.9884, 0.5185, 0.9826])
me_001.materials.append(mat_x_1)
me_001.update()
me_001_1 = bpy.data.meshes.new('Цилиндр.001')
me_001_1.from_pydata([(0.7756, 0.0, -1.011), (0.9874, 0.0, -0.5868), (0.7457, -0.179, -1.011), (0.9442, -0.1825, -0.585), (0.6774, -0.2665, -1.011), (0.8306, -0.3217, -0.5915), (0.5799, -0.3692, -1.011), (0.6328, -0.4544, -0.6021), (0.4555, -0.4766, -1.011), (0.428, -0.5788, -0.6066), (0.2621, -0.5685, -1.011), (0.2197, -0.6341, -0.6096), (-0.008542, -0.603, -1.011), (-0.01154, -0.6617, -0.6117), (-0.2438, -0.6206, -1.011), (-0.2265, -0.6658, -0.6118), (-0.4581, -0.5529, -1.011), (-0.444, -0.616, -0.6116), (-0.6412, -0.4245, -1.011), (-0.6408, -0.5228, -0.6112), (-0.7585, -0.3123, -1.011), (-0.7738, -0.3839, -0.6107), (-0.8128, -0.1883, -1.011), (-0.8496, -0.2059, -0.6101), (-0.8317, 0.0, -1.011), (-0.8746, 0.0, -0.6099), (1.785, -0.3451, 0.7851), (1.849, 0.0, 0.7851), (1.535, -0.6441, 0.7829), (1.086, -0.9683, 0.7775), (0.6576, -1.143, 0.774), (0.3201, -1.191, 0.7737), (-0.01908, -1.229, 0.7737), (-0.3562, -1.245, 0.7737), (-0.6753, -1.17, 0.7737), (-0.9506, -0.9962, 0.7737), (-1.165, -0.7219, 0.7737), (-1.3, -0.3961, 0.7737), (-1.346, 0.0, 0.7737), (0.9471, 0.0, -1.33), (0.9049, -0.2083, -1.329), (0.8026, -0.3438, -1.329), (0.6529, -0.4664, -1.33), (0.4736, -0.5973, -1.331), (0.2466, -0.6952, -1.331), (-0.007378, -0.7568, -1.331), (-0.245, -0.7649, -1.331), (-0.4867, -0.7113, -1.331), (-0.7051, -0.6113, -1.331), (-0.8555, -0.4617, -1.331), (-0.9401, -0.2591, -1.331), (-0.9686, 0.0, -1.331), (0.8856, 0.0, -0.6108), (0.6957, 0.0, -1.039), (0.6692, -0.1037, -1.038), (0.8467, -0.1145, -0.609), (0.6081, -0.1825, -1.038), (0.7449, -0.2367, -0.6156), (0.521, -0.2782, -1.039), (0.5684, -0.3532, -0.6263), (0.4076, -0.3743, -1.039), (0.385, -0.4704, -0.6308), (0.2356, -0.4424, -1.039), (0.1917, -0.5196, -0.6339), (-0.002667, -0.4746, -1.039), (-0.01582, -0.5475, -0.6359), (-0.2194, -0.4867, -1.039), (-0.2003, -0.549, -0.636), (-0.4057, -0.4429, -1.039), (-0.3927, -0.5002, -0.6358), (-0.5682, -0.3311, -1.039), (-0.5677, -0.4066, -0.6355), (-0.6723, -0.222, -1.039), (-0.6858, -0.2871, -0.635), (-0.721, -0.1093, -1.039), (-0.7529, -0.133, -0.6343), (-0.7377, 0.0, -1.039), (-0.7748, 0.0, -0.6341), (-0.01034, 0.0, -1.438), (1.654, 0.0, 0.2325), (1.597, -0.2621, 0.2325), (1.374, -0.5288, 0.2302), (0.9738, -0.8164, 0.2248), (0.5902, -0.96, 0.2213), (0.2889, -0.9992, 0.221), (-0.01339, -1.036, 0.221), (-0.3142, -1.047, 0.221), (-0.5987, -0.9811, 0.221), (-0.8431, -0.8361, 0.221), (-1.033, -0.5982, 0.221), (-1.154, -0.3076, 0.221), (-1.195, 0.0, 0.221), (-0.01339, -1.036, 0.6863), (1.597, -0.2621, 0.6978), (1.654, 0.0, 0.6978), (1.374, -0.5288, 0.6956), (0.9738, -0.8164, 0.6901), (0.5902, -0.96, 0.6866), (0.2889, -0.9992, 0.6863), (-0.3142, -1.047, 0.6863), (-0.5987, -0.9811, 0.6863), (-0.8431, -0.8361, 0.6863), (-1.033, -0.5982, 0.6863), (-1.154, -0.3076, 0.6863), (-1.195, 0.0, 0.6863), (1.981, -0.4067, 0.2226), (2.054, 0.0, 0.2225), (1.701, -0.7422, 0.2201), (1.198, -1.106, 0.214), (0.7187, -1.32, 0.2101), (0.34, -1.374, 0.2098), (-0.04074, -1.416, 0.2098), (-0.4186, -1.436, 0.2098), (-0.7765, -1.354, 0.2098), (-1.087, -1.143, 0.2098), (-1.328, -0.8295, 0.2098), (-1.48, -0.4639, 0.2098), (-1.531, 0.0, 0.2098), (-0.04074, -1.416, 0.7277), (1.981, -0.4067, 0.7405), (2.054, 0.0, 0.7405), (1.701, -0.7422, 0.738), (1.198, -1.106, 0.732), (0.7187, -1.32, 0.728), (0.34, -1.374, 0.7277), (-0.4186, -1.436, 0.7277), (-0.7765, -1.354, 0.7277), (-1.087, -1.143, 0.7277), (-1.328, -0.8295, 0.7277), (-1.48, -0.4639, 0.7277), (-1.531, 0.0, 0.7277), (0.7134, 0.0, -1.299), (0.6835, -0.08726, -1.298), (-0.3816, -0.4635, -1.299), (-0.5468, -0.3659, -1.299), (-0.1969, -0.5055, -1.299), (-0.007856, -0.5, -1.299), (0.1995, -0.4537, -1.299), (0.3777, -0.3829, -1.299), (0.5072, -0.2824, -1.299), (-0.7171, -0.111, -1.299), (-0.737, 0.0, -1.299), (0.6118, -0.185, -1.298), (-0.6576, -0.2547, -1.299), (1.748, -0.338, 0.2134), (1.835, -0.3608, 0.2428), (1.812, 0.0, 0.2132), (1.902, 0.0, 0.2426), (1.504, -0.63, 0.2108), (1.578, -0.6695, 0.2404), (1.066, -0.9458, 0.2052), (1.115, -1.004, 0.2347), (0.6473, -1.118, 0.2006), (0.6723, -1.186, 0.2317), (0.3156, -1.166, 0.1994), (0.3249, -1.235, 0.2314), (-0.01873, -1.203, 0.1992), (-0.02432, -1.274, 0.2314), (-0.3502, -1.218, 0.1992), (-0.3709, -1.29, 0.2315), (-0.6646, -1.145, 0.199), (-0.6989, -1.213, 0.2316), (-0.936, -0.9739, 0.1983), (-0.9842, -1.033, 0.2312), (-1.146, -0.7058, 0.1978), (-1.206, -0.7488, 0.2311), (-1.278, -0.387, 0.1976), (-1.345, -0.4131, 0.2311), (-1.393, 0.0, 0.2311), (-1.323, 0.0, 0.1976), (0.949, 0.0, -1.716), (0.9068, -0.2268, -1.715), (0.8045, -0.3623, -1.715), (0.6548, -0.4848, -1.716), (0.4755, -0.6158, -1.716), (0.2485, -0.7137, -1.716), (-0.005503, -0.7753, -1.716), (-0.2431, -0.7834, -1.716), (-0.4849, -0.7298, -1.716), (-0.7032, -0.6298, -1.716), (-0.8536, -0.4802, -1.716), (-0.9382, -0.2776, -1.716), (-0.9667, 0.0, -1.716), (-0.008741, 0.0, -1.746)], [], [(0, 1, 3, 2), (2, 3, 5, 4), (4, 5, 7, 6), (6, 7, 9, 8), (8, 9, 11, 10), (10, 11, 13, 12), (12, 13, 15, 14), (14, 15, 17, 16), (16, 17, 19, 18), (18, 19, 21, 20), (20, 21, 23, 22), (22, 23, 25, 24), (0, 2, 40, 39), (153, 109, 110, 155), (9, 7, 150, 152), (163, 114, 115, 165), (149, 107, 108, 151), (159, 112, 113, 161), (155, 110, 111, 157), (165, 115, 116, 167), (151, 108, 109, 153), (161, 113, 114, 163), (145, 105, 107, 149), (157, 111, 112, 159), (167, 116, 117, 168), (16, 18, 48, 47), (26, 119, 120, 27), (23, 21, 164, 166), (34, 126, 125, 33), (7, 5, 148, 150), (21, 19, 162, 164), (33, 125, 118, 32), (5, 3, 144, 148), (19, 17, 160, 162), (32, 118, 124, 31), (3, 1, 146, 144), (17, 15, 158, 160), (14, 16, 47, 46), (12, 14, 46, 45), (10, 12, 45, 44), (8, 10, 44, 43), (6, 8, 43, 42), (22, 24, 51, 50), (4, 6, 42, 41), (20, 22, 50, 49), (2, 4, 41, 40), (18, 20, 49, 48), (53, 54, 55, 52), (54, 56, 57, 55), (56, 58, 59, 57), (58, 60, 61, 59), (60, 62, 63, 61), (62, 64, 65, 63), (64, 66, 67, 65), (66, 68, 69, 67), (68, 70, 71, 69), (70, 72, 73, 71), (72, 74, 75, 73), (74, 76, 77, 75), (131, 78, 132), (61, 83, 82, 59), (83, 97, 96, 82), (71, 88, 87, 69), (57, 81, 80, 55), (67, 86, 85, 65), (77, 91, 90, 75), (63, 84, 83, 61), (73, 89, 88, 71), (59, 82, 81, 57), (69, 87, 86, 67), (55, 80, 79, 52), (65, 85, 84, 63), (75, 90, 89, 73), (133, 78, 134), (91, 104, 103, 90), (84, 98, 97, 83), (85, 92, 98, 84), (86, 99, 92, 85), (87, 100, 99, 86), (80, 93, 94, 79), (88, 101, 100, 87), (81, 95, 93, 80), (89, 102, 101, 88), (82, 96, 95, 81), (90, 103, 102, 89), (135, 78, 133), (136, 78, 135), (137, 78, 136), (138, 78, 137), (139, 78, 138), (140, 78, 141), (142, 78, 139), (143, 78, 140), (132, 78, 142), (134, 78, 143), (32, 92, 99, 33), (46, 47, 178, 177), (33, 99, 100, 34), (39, 40, 171, 170), (34, 100, 101, 35), (35, 101, 102, 36), (36, 102, 103, 37), (37, 103, 104, 38), (45, 46, 177, 176), (40, 41, 172, 171), (44, 45, 176, 175), (43, 44, 175, 174), (27, 94, 93, 26), (50, 51, 182, 181), (26, 93, 95, 28), (42, 43, 174, 173), (28, 95, 96, 29), (49, 50, 181, 180), (29, 96, 97, 30), (41, 42, 173, 172), (30, 97, 98, 31), (48, 49, 180, 179), (31, 98, 92, 32), (47, 48, 179, 178), (109, 108, 122, 123), (117, 116, 129, 130), (110, 109, 123, 124), (111, 110, 124, 118), (112, 111, 118, 125), (113, 112, 125, 126), (105, 106, 120, 119), (114, 113, 126, 127), (107, 105, 119, 121), (115, 114, 127, 128), (108, 107, 121, 122), (116, 115, 128, 129), (35, 127, 126, 34), (25, 23, 166, 169), (28, 121, 119, 26), (11, 9, 152, 154), (36, 128, 127, 35), (29, 122, 121, 28), (13, 11, 154, 156), (37, 129, 128, 36), (30, 123, 122, 29), (15, 13, 156, 158), (38, 130, 129, 37), (31, 124, 123, 30), (70, 134, 143, 72), (54, 132, 142, 56), (72, 143, 140, 74), (56, 142, 139, 58), (74, 140, 141, 76), (58, 139, 138, 60), (60, 138, 137, 62), (62, 137, 136, 64), (64, 136, 135, 66), (66, 135, 133, 68), (68, 133, 134, 70), (53, 131, 132, 54), (145, 144, 146, 147), (149, 148, 144, 145), (151, 150, 148, 149), (153, 152, 150, 151), (155, 154, 152, 153), (157, 156, 154, 155), (159, 158, 156, 157), (161, 160, 158, 159), (163, 162, 160, 161), (165, 164, 162, 163), (167, 166, 164, 165), (168, 169, 166, 167), (147, 106, 105, 145), (181, 183, 180), (182, 183, 181), (173, 183, 172), (172, 183, 171), (174, 183, 173), (171, 183, 170), (175, 183, 174), (176, 183, 175), (177, 183, 176), (178, 183, 177), (179, 183, 178), (180, 183, 179)])
me_001_1.polygons.foreach_set('use_smooth', [True] * 180)
_k = set([(39, 40), (40, 41), (41, 42), (42, 43), (43, 44), (44, 45), (45, 46), (46, 47), (47, 48), (48, 49), (49, 50), (50, 51), (92, 98), (92, 99), (93, 94), (93, 95), (95, 96), (96, 97), (97, 98), (99, 100), (100, 101), (101, 102), (102, 103), (103, 104), (170, 171), (171, 172), (172, 173), (173, 174), (174, 175), (175, 176), (176, 177), (177, 178), (178, 179), (179, 180), (180, 181), (181, 182)])
me_001_1.attributes.new('sharp_edge', 'BOOLEAN', 'EDGE').data.foreach_set('value', [ (min(e.vertices), max(e.vertices)) in _k for e in me_001_1.edges])
_uv = me_001_1.uv_layers.new(name='UVКарта')
_uv.uv.foreach_set('vector', [0.1238, 0.207, 0.1992, 0.175, 0.2125, 0.2063, 0.1285, 0.2397, 0.1285, 0.2397, 0.2125, 0.2063, 0.2168, 0.2392, 0.1312, 0.2613, 0.1312, 0.2613, 0.2168, 0.2392, 0.2178, 0.2854, 0.1336, 0.2892, 0.1336, 0.2892, 0.2178, 0.2854, 0.2215, 0.3326, 0.1361, 0.3223, 0.1361, 0.3223, 0.2215, 0.3326, 0.2219, 0.3762, 0.1381, 0.366, 0.1381, 0.366, 0.2219, 0.3762, 0.2209, 0.4239, 0.1388, 0.4211, 0.1388, 0.4211, 0.2209, 0.4239, 0.2204, 0.4681, 0.1372, 0.4688, 0.1372, 0.4688, 0.2204, 0.4681, 0.2179, 0.5132, 0.1344, 0.5148, 0.1344, 0.5148, 0.2179, 0.5132, 0.2151, 0.557, 0.1309, 0.5602, 0.1309, 0.5602, 0.2151, 0.557, 0.2093, 0.5952, 0.127, 0.5922, 0.127, 0.5922, 0.2093, 0.5952, 0.2006, 0.6317, 0.1242, 0.6183, 0.1242, 0.6183, 0.2006, 0.6317, 0.189, 0.6684, 0.1206, 0.6529, 0.1238, 0.207, 0.1285, 0.2397, 0.0642, 0.2372, 0.06308, 0.2024, 0.4194, 0.3214, 0.4411, 0.3205, 0.4376, 0.3776, 0.4158, 0.3764, 0.2215, 0.3326, 0.2178, 0.2854, 0.4064, 0.2493, 0.4071, 0.3221, 0.4042, 0.5828, 0.4259, 0.5873, 0.4129, 0.6392, 0.3916, 0.6349, 0.4131, 0.1574, 0.4338, 0.1493, 0.4391, 0.2423, 0.4189, 0.2465, 0.4157, 0.4847, 0.437, 0.4903, 0.4342, 0.5389, 0.4123, 0.5341, 0.4158, 0.3764, 0.4376, 0.3776, 0.4366, 0.4361, 0.415, 0.4317, 0.3916, 0.6349, 0.4129, 0.6392, 0.3983, 0.6943, 0.3758, 0.6897, 0.4189, 0.2465, 0.4391, 0.2423, 0.4411, 0.3205, 0.4194, 0.3214, 0.4123, 0.5341, 0.4342, 0.5389, 0.4259, 0.5873, 0.4042, 0.5828, 0.4051, 0.09369, 0.4275, 0.08468, 0.4338, 0.1493, 0.4131, 0.1574, 0.415, 0.4317, 0.4366, 0.4361, 0.437, 0.4903, 0.4157, 0.4847, 0.3758, 0.6897, 0.3983, 0.6943, 0.371, 0.7685, 0.3487, 0.7561, 0.1344, 0.5148, 0.1309, 0.5602, 0.06484, 0.543, 0.06808, 0.5039, 0.5368, 0.07876, 0.5024, 0.07465, 0.5035, -3.64e-08, 0.547, 0.01118, 0.2006, 0.6317, 0.2093, 0.5952, 0.3794, 0.6328, 0.3632, 0.6868, 0.5318, 0.5501, 0.5, 0.5481, 0.5081, 0.4983, 0.5402, 0.4962, 0.2178, 0.2854, 0.2168, 0.2392, 0.4004, 0.1631, 0.4064, 0.2493, 0.2093, 0.5952, 0.2151, 0.557, 0.392, 0.5809, 0.3794, 0.6328, 0.5402, 0.4962, 0.5081, 0.4983, 0.5171, 0.4412, 0.5495, 0.4387, 0.2168, 0.2392, 0.2125, 0.2063, 0.3911, 0.1006, 0.4004, 0.1631, 0.2151, 0.557, 0.2179, 0.5132, 0.4002, 0.5319, 0.392, 0.5809, 0.5495, 0.4387, 0.5171, 0.4412, 0.521, 0.3795, 0.5528, 0.379, 0.2125, 0.2063, 0.1992, 0.175, 0.3642, 0.04568, 0.3911, 0.1006, 0.2179, 0.5132, 0.2204, 0.4681, 0.4036, 0.4822, 0.4002, 0.5319, 0.1372, 0.4688, 0.1344, 0.5148, 0.06808, 0.5039, 0.07047, 0.4625, 0.1388, 0.4211, 0.1372, 0.4688, 0.07047, 0.4625, 0.07268, 0.4221, 0.1381, 0.366, 0.1388, 0.4211, 0.07268, 0.4221, 0.07387, 0.377, 0.1361, 0.3223, 0.1381, 0.366, 0.07387, 0.377, 0.0727, 0.3345, 0.1336, 0.2892, 0.1361, 0.3223, 0.0727, 0.3345, 0.07051, 0.2967, 0.1242, 0.6183, 0.1206, 0.6529, 0.06282, 0.6541, 0.0627, 0.6119, 0.1312, 0.2613, 0.1336, 0.2892, 0.07051, 0.2967, 0.06687, 0.2644, 0.127, 0.5922, 0.1242, 0.6183, 0.0627, 0.6119, 0.06303, 0.577, 0.1285, 0.2397, 0.1312, 0.2613, 0.06687, 0.2644, 0.0642, 0.2372, 0.1309, 0.5602, 0.127, 0.5922, 0.06303, 0.577, 0.06484, 0.543, 0.9459, 0.2014, 0.9399, 0.2188, 0.8664, 0.1811, 0.8759, 0.162, 0.9399, 0.2188, 0.9356, 0.2359, 0.8599, 0.2086, 0.8664, 0.1811, 0.9356, 0.2359, 0.9308, 0.2584, 0.8554, 0.2469, 0.8599, 0.2086, 0.9308, 0.2584, 0.9263, 0.2844, 0.8493, 0.2867, 0.8554, 0.2469, 0.9263, 0.2844, 0.9229, 0.317, 0.8473, 0.3237, 0.8493, 0.2867, 0.9229, 0.317, 0.9215, 0.3596, 0.8469, 0.3629, 0.8473, 0.3237, 0.9215, 0.3596, 0.9225, 0.398, 0.8472, 0.3975, 0.8469, 0.3629, 0.9225, 0.398, 0.9255, 0.4319, 0.8504, 0.4348, 0.8472, 0.3975, 0.9255, 0.4319, 0.9308, 0.4665, 0.8556, 0.4718, 0.8504, 0.4348, 0.9308, 0.4665, 0.9361, 0.4924, 0.8625, 0.5023, 0.8556, 0.4718, 0.9361, 0.4924, 0.9414, 0.513, 0.8721, 0.5315, 0.8625, 0.5023, 0.9414, 0.513, 0.9465, 0.5311, 0.8811, 0.5534, 0.8721, 0.5315, 0.7364, 0.9242, 0.726, 0.7984, 0.7509, 0.918, 0.8493, 0.2867, 0.6742, 0.2641, 0.6802, 0.1985, 0.8554, 0.2469, 0.6742, 0.2641, 0.5947, 0.2577, 0.6032, 0.1854, 0.6802, 0.1985, 0.8556, 0.4718, 0.6862, 0.5027, 0.6775, 0.4594, 0.8504, 0.4348, 0.8599, 0.2086, 0.695, 0.1229, 0.711, 0.07111, 0.8664, 0.1811, 0.8472, 0.3975, 0.6731, 0.4136, 0.6722, 0.3648, 0.8469, 0.3629, 0.8811, 0.5534, 0.741, 0.6406, 0.7188, 0.5941, 0.8721, 0.5315, 0.8473, 0.3237, 0.6731, 0.3141, 0.6742, 0.2641, 0.8493, 0.2867, 0.8625, 0.5023, 0.7003, 0.5479, 0.6862, 0.5027, 0.8556, 0.4718, 0.8554, 0.2469, 0.6802, 0.1985, 0.695, 0.1229, 0.8599, 0.2086, 0.8504, 0.4348, 0.6775, 0.4594, 0.6731, 0.4136, 0.8472, 0.3975, 0.8664, 0.1811, 0.711, 0.07111, 0.732, 0.03218, 0.8759, 0.162, 0.8469, 0.3629, 0.6722, 0.3648, 0.6731, 0.3141, 0.8473, 0.3237, 0.8721, 0.5315, 0.7188, 0.5941, 0.7003, 0.5479, 0.8625, 0.5023, 0.8064, 0.7316, 0.726, 0.7984, 0.7891, 0.7037, 0.741, 0.6406, 0.6685, 0.6716, 0.6478, 0.6232, 0.7188, 0.5941, 0.6731, 0.3141, 0.5917, 0.3122, 0.5947, 0.2577, 0.6742, 0.2641, 0.6722, 0.3648, 0.5917, 0.3667, 0.5917, 0.3122, 0.6731, 0.3141, 0.6731, 0.4136, 0.5946, 0.4208, 0.5917, 0.3667, 0.6722, 0.3648, 0.6775, 0.4594, 0.6015, 0.4727, 0.5946, 0.4208, 0.6731, 0.4136, 0.711, 0.07111, 0.6402, 0.04381, 0.6583, -1.91e-08, 0.732, 0.03218, 0.6862, 0.5027, 0.6124, 0.5219, 0.6015, 0.4727, 0.6775, 0.4594, 0.695, 0.1229, 0.6213, 0.1015, 0.6402, 0.04381, 0.711, 0.07111, 0.7003, 0.5479, 0.6283, 0.5727, 0.6124, 0.5219, 0.6862, 0.5027, 0.6802, 0.1985, 0.6032, 0.1854, 0.6213, 0.1015, 0.695, 0.1229, 0.7188, 0.5941, 0.6478, 0.6232, 0.6283, 0.5727, 0.7003, 0.5479, 0.8146, 0.763, 0.726, 0.7984, 0.8064, 0.7316, 0.8149, 0.7954, 0.726, 0.7984, 0.8146, 0.763, 0.8086, 0.8313, 0.726, 0.7984, 0.8149, 0.7954, 0.7981, 0.8624, 0.726, 0.7984, 0.8086, 0.8313, 0.7822, 0.8856, 0.726, 0.7984, 0.7981, 0.8624, 0.745, 0.675, 0.726, 0.7984, 0.726, 0.6716, 0.7668, 0.9046, 0.726, 0.7984, 0.7822, 0.8856, 0.7697, 0.685, 0.726, 0.7984, 0.745, 0.675, 0.7509, 0.918, 0.726, 0.7984, 0.7668, 0.9046, 0.7891, 0.7037, 0.726, 0.7984, 0.7697, 0.685, 0.5495, 0.4387, 0.589, 0.439, 0.5809, 0.4983, 0.5402, 0.4962, 0.07047, 0.4625, 0.06808, 0.5039, 0.005197, 0.499, 0.007048, 0.4589, 0.5402, 0.4962, 0.5809, 0.4983, 0.5733, 0.5571, 0.5318, 0.5501, 0.06308, 0.2024, 0.0642, 0.2372, 0.002386, 0.2439, -1.102e-09, 0.2057, 0.5318, 0.5501, 0.5733, 0.5571, 0.5609, 0.6139, 0.524, 0.603, 0.524, 0.603, 0.5609, 0.6139, 0.5487, 0.6732, 0.515, 0.6602, 0.515, 0.6602, 0.5487, 0.6732, 0.5378, 0.7318, 0.506, 0.7193, 0.506, 0.7193, 0.5378, 0.7318, 0.5328, 0.7885, 0.5008, 0.7893, 0.07268, 0.4221, 0.07047, 0.4625, 0.007048, 0.4589, 0.008343, 0.4203, 0.0642, 0.2372, 0.06687, 0.2644, 0.004614, 0.2714, 0.002386, 0.2439, 0.07387, 0.377, 0.07268, 0.4221, 0.008343, 0.4203, 0.009256, 0.378, 0.0727, 0.3345, 0.07387, 0.377, 0.009256, 0.378, 0.008614, 0.3383, 0.547, 0.01118, 0.5885, 0.0268, 0.5794, 0.08171, 0.5368, 0.07876, 0.0627, 0.6119, 0.06282, 0.6541, -9.421e-09, 0.6537, 0.0004916, 0.608, 0.5368, 0.07876, 0.5794, 0.08171, 0.5819, 0.151, 0.5427, 0.1463, 0.07051, 0.2967, 0.0727, 0.3345, 0.008614, 0.3383, 0.006938, 0.3025, 0.5427, 0.1463, 0.5819, 0.151, 0.5855, 0.2444, 0.5482, 0.241, 0.06303, 0.577, 0.0627, 0.6119, 0.0004916, 0.608, 0.001414, 0.5721, 0.5482, 0.241, 0.5855, 0.2444, 0.5886, 0.3221, 0.55, 0.32, 0.06687, 0.2644, 0.07051, 0.2967, 0.006938, 0.3025, 0.004614, 0.2714, 0.55, 0.32, 0.5886, 0.3221, 0.5917, 0.3803, 0.5528, 0.379, 0.06484, 0.543, 0.06303, 0.577, 0.001414, 0.5721, 0.003007, 0.5376, 0.5528, 0.379, 0.5917, 0.3803, 0.589, 0.439, 0.5495, 0.4387, 0.06808, 0.5039, 0.06484, 0.543, 0.003007, 0.5376, 0.005197, 0.499, 0.4411, 0.3205, 0.4391, 0.2423, 0.5181, 0.2374, 0.5189, 0.3187, 0.371, 0.7685, 0.3983, 0.6943, 0.4747, 0.7122, 0.4662, 0.7901, 0.4376, 0.3776, 0.4411, 0.3205, 0.5189, 0.3187, 0.521, 0.3795, 0.4366, 0.4361, 0.4376, 0.3776, 0.521, 0.3795, 0.5171, 0.4412, 0.437, 0.4903, 0.4366, 0.4361, 0.5171, 0.4412, 0.5081, 0.4983, 0.4342, 0.5389, 0.437, 0.4903, 0.5081, 0.4983, 0.5, 0.5481, 0.4275, 0.08468, 0.4032, 0.01962, 0.5035, -3.64e-08, 0.5024, 0.07465, 0.4259, 0.5873, 0.4342, 0.5389, 0.5, 0.5481, 0.4919, 0.5981, 0.4338, 0.1493, 0.4275, 0.08468, 0.5024, 0.07465, 0.5108, 0.1403, 0.4129, 0.6392, 0.4259, 0.5873, 0.4919, 0.5981, 0.4838, 0.6538, 0.4391, 0.2423, 0.4338, 0.1493, 0.5108, 0.1403, 0.5181, 0.2374, 0.3983, 0.6943, 0.4129, 0.6392, 0.4838, 0.6538, 0.4747, 0.7122, 0.524, 0.603, 0.4919, 0.5981, 0.5, 0.5481, 0.5318, 0.5501, 0.189, 0.6684, 0.2006, 0.6317, 0.3632, 0.6868, 0.3369, 0.7495, 0.5427, 0.1463, 0.5108, 0.1403, 0.5024, 0.07465, 0.5368, 0.07876, 0.2219, 0.3762, 0.2215, 0.3326, 0.4071, 0.3221, 0.4036, 0.376, 0.515, 0.6602, 0.4838, 0.6538, 0.4919, 0.5981, 0.524, 0.603, 0.5482, 0.241, 0.5181, 0.2374, 0.5108, 0.1403, 0.5427, 0.1463, 0.2209, 0.4239, 0.2219, 0.3762, 0.4036, 0.376, 0.4028, 0.43, 0.506, 0.7193, 0.4747, 0.7122, 0.4838, 0.6538, 0.515, 0.6602, 0.55, 0.32, 0.5189, 0.3187, 0.5181, 0.2374, 0.5482, 0.241, 0.2204, 0.4681, 0.2209, 0.4239, 0.4028, 0.43, 0.4036, 0.4822, 0.5008, 0.7893, 0.4662, 0.7901, 0.4747, 0.7122, 0.506, 0.7193, 0.5528, 0.379, 0.521, 0.3795, 0.5189, 0.3187, 0.55, 0.32, 0.9308, 0.4665, 0.9731, 0.4526, 0.9779, 0.4776, 0.9361, 0.4924, 0.9399, 0.2188, 0.9839, 0.2269, 0.9789, 0.2461, 0.9356, 0.2359, 0.9361, 0.4924, 0.9779, 0.4776, 0.9835, 0.5024, 0.9414, 0.513, 0.9356, 0.2359, 0.9789, 0.2461, 0.974, 0.269, 0.9308, 0.2584, 0.9414, 0.513, 0.9835, 0.5024, 0.9881, 0.5204, 0.9465, 0.5311, 0.9308, 0.2584, 0.974, 0.269, 0.9696, 0.2954, 0.9263, 0.2844, 0.9263, 0.2844, 0.9696, 0.2954, 0.9667, 0.3263, 0.9229, 0.317, 0.9229, 0.317, 0.9667, 0.3263, 0.9662, 0.3609, 0.9215, 0.3596, 0.9215, 0.3596, 0.9662, 0.3609, 0.9667, 0.3916, 0.9225, 0.398, 0.9225, 0.398, 0.9667, 0.3916, 0.9689, 0.4221, 0.9255, 0.4319, 0.9255, 0.4319, 0.9689, 0.4221, 0.9731, 0.4526, 0.9308, 0.4665, 0.9459, 0.2014, 0.9881, 0.2121, 0.9839, 0.2269, 0.9399, 0.2188, 0.4051, 0.09369, 0.3911, 0.1006, 0.3642, 0.04568, 0.3782, 0.03556, 0.4131, 0.1574, 0.4004, 0.1631, 0.3911, 0.1006, 0.4051, 0.09369, 0.4189, 0.2465, 0.4064, 0.2493, 0.4004, 0.1631, 0.4131, 0.1574, 0.4194, 0.3214, 0.4071, 0.3221, 0.4064, 0.2493, 0.4189, 0.2465, 0.4158, 0.3764, 0.4036, 0.376, 0.4071, 0.3221, 0.4194, 0.3214, 0.415, 0.4317, 0.4028, 0.43, 0.4036, 0.376, 0.4158, 0.3764, 0.4157, 0.4847, 0.4036, 0.4822, 0.4028, 0.43, 0.415, 0.4317, 0.4123, 0.5341, 0.4002, 0.5319, 0.4036, 0.4822, 0.4157, 0.4847, 0.4042, 0.5828, 0.392, 0.5809, 0.4002, 0.5319, 0.4123, 0.5341, 0.3916, 0.6349, 0.3794, 0.6328, 0.392, 0.5809, 0.4042, 0.5828, 0.3758, 0.6897, 0.3632, 0.6868, 0.3794, 0.6328, 0.3916, 0.6349, 0.3487, 0.7561, 0.3369, 0.7495, 0.3632, 0.6868, 0.3758, 0.6897, 0.3782, 0.03556, 0.4032, 0.01962, 0.4275, 0.08468, 0.4051, 0.09369, 0.6393, 0.9951, 0.5917, 0.8358, 0.674, 0.9806, 0.5917, 1.0, 0.5917, 0.8358, 0.6393, 0.9951, 0.675, 0.7221, 0.5917, 0.8358, 0.6541, 0.6965, 0.6541, 0.6965, 0.5917, 0.8358, 0.6309, 0.6789, 0.6974, 0.7529, 0.5917, 0.8358, 0.675, 0.7221, 0.6309, 0.6789, 0.5917, 0.8358, 0.592, 0.6716, 0.7142, 0.7918, 0.5917, 0.8358, 0.6974, 0.7529, 0.7247, 0.8353, 0.5917, 0.8358, 0.7142, 0.7918, 0.726, 0.876, 0.5917, 0.8358, 0.7247, 0.8353, 0.7168, 0.9175, 0.5917, 0.8358, 0.726, 0.876, 0.6996, 0.9549, 0.5917, 0.8358, 0.7168, 0.9175, 0.674, 0.9806, 0.5917, 0.8358, 0.6996, 0.9549])
me_001_1.materials.append(mat_x_2)
me_001_1.update()
me_003 = bpy.data.meshes.new('Цилиндр.003')
me_003.from_pydata([(1.785, -0.3628, 1.042), (1.849, 0.0, 1.042), (1.535, -0.6619, 1.04), (1.086, -0.986, 1.034), (0.6576, -1.161, 1.031), (0.3201, -1.209, 1.031), (-0.01908, -1.247, 1.031), (-0.3562, -1.262, 1.031), (-0.6753, -1.188, 1.031), (-0.9506, -1.014, 1.031), (-1.165, -0.7397, 1.031), (-1.3, -0.4138, 1.031), (-1.346, 0.0, 1.031), (-0.02776, -0.9054, 0.9405), (1.353, -0.2424, 0.9689), (1.402, 0.0, 0.9688), (1.162, -0.471, 0.9633), (0.8184, -0.7175, 0.9499), (0.4896, -0.8406, 0.9412), (0.2313, -0.8742, 0.9405), (-0.2856, -0.9152, 0.9405), (-0.5295, -0.8587, 0.9405), (-0.739, -0.7344, 0.9405), (-0.902, -0.5304, 0.9405), (-1.005, -0.2814, 0.9405), (-1.04, 0.0, 0.9405), (-1.533, 0.0, 0.8365), (-1.481, -0.4924, 0.8365), (-1.329, -0.858, 0.8365), (-1.089, -1.172, 0.8365), (0.7173, -1.348, 0.8359), (1.196, -1.134, 0.8285), (1.7, -0.7707, 0.8171), (2.052, 0.0, 0.8124), (1.98, -0.4351, 0.8124), (-1.042, 0.0, 0.7207), (-1.006, -0.2906, 0.7207), (-0.9032, -0.5396, 0.7207), (-0.7402, -0.7436, 0.7207), (-0.04074, -1.433, 0.9846), (1.981, -0.4244, 0.9974), (2.054, 0.0, 0.9974), (1.701, -0.76, 0.9949), (1.198, -1.124, 0.9888), (0.7187, -1.337, 0.9849), (0.34, -1.392, 0.9846), (-0.4186, -1.454, 0.9846), (-0.7765, -1.372, 0.9846), (-1.087, -1.161, 0.9846), (-1.328, -0.8473, 0.9846), (-1.48, -0.4816, 0.9846), (-1.531, 0.0, 0.9846), (-0.5307, -0.8679, 0.7207), (-0.2868, -0.9244, 0.7207), (-0.02894, -0.9146, 0.7207), (0.2301, -0.8834, 0.7207), (0.4885, -0.8498, 0.7193), (0.8172, -0.7267, 0.703), (1.16, -0.4802, 0.6778), (1.4, 0.0, 0.6674), (1.351, -0.2516, 0.6674), (0.3386, -1.402, 0.8365), (-0.04213, -1.444, 0.8365), (-0.42, -1.465, 0.8365), (-1.347, 0.0, 0.75), (-1.301, -0.4246, 0.75), (-1.166, -0.7504, 0.75), (-0.9519, -1.025, 0.75), (-0.3575, -1.273, 0.75), (-0.02047, -1.258, 0.75), (0.3188, -1.22, 0.75), (0.6563, -1.172, 0.7495), (1.085, -0.9967, 0.7429), (1.534, -0.6726, 0.7328), (1.848, 0.0, 0.7286), (1.783, -0.3735, 0.7286), (-0.6767, -1.199, 0.75), (-0.7779, -1.383, 0.8365)], [], [(47, 48, 29, 77), (67, 76, 77, 29), (49, 50, 27, 28), (65, 66, 28, 27), (46, 47, 77, 63), (71, 70, 55, 56), (48, 49, 28, 29), (66, 67, 29, 28), (13, 19, 55, 54), (64, 65, 27, 26), (73, 72, 57, 58), (0, 40, 41, 1), (8, 47, 46, 7), (7, 46, 39, 6), (6, 39, 45, 5), (44, 45, 61, 30), (41, 40, 34, 33), (25, 24, 36, 35), (43, 44, 30, 31), (24, 23, 37, 36), (42, 43, 31, 32), (14, 15, 59, 60), (23, 22, 38, 37), (39, 46, 63, 62), (40, 42, 32, 34), (45, 39, 62, 61), (22, 21, 52, 38), (6, 13, 20, 7), (7, 20, 21, 8), (8, 21, 22, 9), (9, 22, 23, 10), (10, 23, 24, 11), (11, 24, 25, 12), (1, 15, 14, 0), (0, 14, 16, 2), (2, 16, 17, 3), (3, 17, 18, 4), (4, 18, 19, 5), (5, 19, 13, 6), (18, 17, 57, 56), (72, 71, 56, 57), (17, 16, 58, 57), (16, 14, 60, 58), (70, 71, 30, 61), (71, 72, 31, 30), (20, 13, 54, 53), (72, 73, 32, 31), (50, 51, 26, 27), (73, 75, 34, 32), (19, 18, 56, 55), (70, 69, 54, 55), (9, 48, 47, 8), (2, 42, 40, 0), (10, 49, 48, 9), (3, 43, 42, 2), (11, 50, 49, 10), (4, 44, 43, 3), (12, 51, 50, 11), (5, 45, 44, 4), (74, 75, 60, 59), (75, 73, 58, 60), (65, 64, 35, 36), (66, 65, 36, 37), (67, 66, 37, 38), (76, 67, 38, 52), (68, 76, 52, 53), (69, 68, 53, 54), (69, 70, 61, 62), (68, 69, 62, 63), (76, 68, 63, 77), (75, 74, 33, 34), (21, 20, 53, 52)])
me_003.polygons.foreach_set('use_smooth', [True] * 72)
_k = set([(13, 19), (13, 20), (14, 15), (14, 16), (16, 17), (17, 18), (18, 19), (20, 21), (21, 22), (22, 23), (23, 24), (24, 25), (35, 36), (36, 37), (37, 38), (38, 52), (52, 53), (53, 54), (54, 55), (55, 56), (56, 57), (57, 58), (58, 60), (59, 60)])
me_003.attributes.new('sharp_edge', 'BOOLEAN', 'EDGE').data.foreach_set('value', [ (min(e.vertices), max(e.vertices)) in _k for e in me_003.edges])
_uv = me_003.uv_layers.new(name='UVКарта')
_uv.uv.foreach_set('vector', [0.3475, 0.3256, 0.3011, 0.2803, 0.3208, 0.2626, 0.3667, 0.3076, 0.3513, 0.2322, 0.399, 0.2796, 0.3667, 0.3076, 0.3208, 0.2626, 0.2493, 0.2308, 0.1937, 0.1775, 0.2173, 0.1572, 0.2708, 0.2118, 0.2475, 0.1234, 0.3005, 0.1801, 0.2708, 0.2118, 0.2173, 0.1572, 0.3939, 0.3734, 0.3475, 0.3256, 0.3667, 0.3076, 0.4143, 0.3525, 0.6307, 0.4966, 0.5727, 0.4351, 0.6301, 0.359, 0.6823, 0.4135, 0.3011, 0.2803, 0.2493, 0.2308, 0.2708, 0.2118, 0.3208, 0.2626, 0.3005, 0.1801, 0.3513, 0.2322, 0.3208, 0.2626, 0.2708, 0.2118, 0.3533, 0.5338, 0.4029, 0.5891, 0.3562, 0.6316, 0.3061, 0.5762, 0.1814, 0.04305, 0.2475, 0.1234, 0.2173, 0.1572, 0.1383, 0.07381, 0.8107, 0.6682, 0.7124, 0.5756, 0.7587, 0.4825, 0.8565, 0.5626, 0.789, 0.8296, 0.828, 0.8036, 0.8991, 0.8829, 0.8438, 0.9141, 0.3214, 0.3571, 0.3475, 0.3256, 0.3939, 0.3734, 0.3698, 0.4087, 0.3698, 0.4087, 0.3939, 0.3734, 0.4482, 0.4315, 0.4209, 0.4685, 0.4209, 0.4685, 0.4482, 0.4315, 0.5119, 0.4961, 0.48, 0.53, 0.576, 0.5577, 0.5119, 0.4961, 0.5369, 0.4698, 0.5989, 0.5325, 0.8991, 0.8829, 0.828, 0.8036, 0.8523, 0.7732, 0.9376, 0.8436, 0.03883, 0.212, 0.09756, 0.2628, 0.05717, 0.3078, -1.021e-07, 0.255, 0.6597, 0.6426, 0.576, 0.5577, 0.5989, 0.5325, 0.685, 0.6143, 0.09756, 0.2628, 0.1523, 0.3165, 0.1087, 0.3606, 0.05717, 0.3078, 0.7611, 0.7413, 0.6597, 0.6426, 0.685, 0.6143, 0.7873, 0.7105, 0.6745, 0.8891, 0.7107, 0.9551, 0.638, 1.0, 0.5987, 0.9397, 0.1523, 0.3165, 0.2051, 0.3718, 0.1585, 0.4153, 0.1087, 0.3606, 0.4482, 0.4315, 0.3939, 0.3734, 0.4143, 0.3525, 0.472, 0.4069, 0.828, 0.8036, 0.7611, 0.7413, 0.7873, 0.7105, 0.8523, 0.7732, 0.5119, 0.4961, 0.4482, 0.4315, 0.472, 0.4069, 0.5369, 0.4698, 0.2051, 0.3718, 0.2522, 0.4249, 0.2055, 0.468, 0.1585, 0.4153, 0.4209, 0.4685, 0.3533, 0.5338, 0.3032, 0.4775, 0.3698, 0.4087, 0.3698, 0.4087, 0.3032, 0.4775, 0.2522, 0.4249, 0.3214, 0.3571, 0.3214, 0.3571, 0.2522, 0.4249, 0.2051, 0.3718, 0.2727, 0.3096, 0.2727, 0.3096, 0.2051, 0.3718, 0.1523, 0.3165, 0.2195, 0.2591, 0.2195, 0.2591, 0.1523, 0.3165, 0.09756, 0.2628, 0.1619, 0.206, 0.1619, 0.206, 0.09756, 0.2628, 0.03883, 0.212, 0.08398, 0.1414, 0.8438, 0.9141, 0.7107, 0.9551, 0.6745, 0.8891, 0.789, 0.8296, 0.789, 0.8296, 0.6745, 0.8891, 0.6158, 0.8162, 0.7217, 0.7648, 0.7217, 0.7648, 0.6158, 0.8162, 0.5295, 0.72, 0.6239, 0.6688, 0.6239, 0.6688, 0.5295, 0.72, 0.4565, 0.6431, 0.5424, 0.5879, 0.5424, 0.5879, 0.4565, 0.6431, 0.4029, 0.5891, 0.48, 0.53, 0.48, 0.53, 0.4029, 0.5891, 0.3533, 0.5338, 0.4209, 0.4685, 0.4565, 0.6431, 0.5295, 0.72, 0.4734, 0.7676, 0.4078, 0.6876, 0.7124, 0.5756, 0.6307, 0.4966, 0.6823, 0.4135, 0.7587, 0.4825, 0.5295, 0.72, 0.6158, 0.8162, 0.548, 0.8684, 0.4734, 0.7676, 0.6158, 0.8162, 0.6745, 0.8891, 0.5987, 0.9397, 0.548, 0.8684, 0.5727, 0.4351, 0.6307, 0.4966, 0.5989, 0.5325, 0.5369, 0.4698, 0.6307, 0.4966, 0.7124, 0.5756, 0.685, 0.6143, 0.5989, 0.5325, 0.3032, 0.4775, 0.3533, 0.5338, 0.3061, 0.5762, 0.2555, 0.5213, 0.7124, 0.5756, 0.8107, 0.6682, 0.7873, 0.7105, 0.685, 0.6143, 0.1937, 0.1775, 0.1117, 0.1013, 0.1383, 0.07381, 0.2173, 0.1572, 0.8107, 0.6682, 0.8782, 0.7313, 0.8523, 0.7732, 0.7873, 0.7105, 0.4029, 0.5891, 0.4565, 0.6431, 0.4078, 0.6876, 0.3562, 0.6316, 0.5727, 0.4351, 0.5109, 0.3768, 0.5738, 0.3106, 0.6301, 0.359, 0.2727, 0.3096, 0.3011, 0.2803, 0.3475, 0.3256, 0.3214, 0.3571, 0.7217, 0.7648, 0.7611, 0.7413, 0.828, 0.8036, 0.789, 0.8296, 0.2195, 0.2591, 0.2493, 0.2308, 0.3011, 0.2803, 0.2727, 0.3096, 0.6239, 0.6688, 0.6597, 0.6426, 0.7611, 0.7413, 0.7217, 0.7648, 0.1619, 0.206, 0.1937, 0.1775, 0.2493, 0.2308, 0.2195, 0.2591, 0.5424, 0.5879, 0.576, 0.5577, 0.6597, 0.6426, 0.6239, 0.6688, 0.08398, 0.1414, 0.1117, 0.1013, 0.1937, 0.1775, 0.1619, 0.206, 0.48, 0.53, 0.5119, 0.4961, 0.576, 0.5577, 0.5424, 0.5879, 0.9686, 0.7828, 0.8782, 0.7313, 0.9278, 0.6184, 1.0, 0.6463, 0.8782, 0.7313, 0.8107, 0.6682, 0.8565, 0.5626, 0.9278, 0.6184, 0.2475, 0.1234, 0.1814, 0.04305, 0.2515, -6.934e-08, 0.3002, 0.06139, 0.3005, 0.1801, 0.2475, 0.1234, 0.3002, 0.06139, 0.3534, 0.1141, 0.3513, 0.2322, 0.3005, 0.1801, 0.3534, 0.1141, 0.4089, 0.1653, 0.399, 0.2796, 0.3513, 0.2322, 0.4089, 0.1653, 0.4643, 0.2106, 0.4508, 0.3264, 0.399, 0.2796, 0.4643, 0.2106, 0.5173, 0.262, 0.5109, 0.3768, 0.4508, 0.3264, 0.5173, 0.262, 0.5738, 0.3106, 0.5109, 0.3768, 0.5727, 0.4351, 0.5369, 0.4698, 0.472, 0.4069, 0.4508, 0.3264, 0.5109, 0.3768, 0.472, 0.4069, 0.4143, 0.3525, 0.399, 0.2796, 0.4508, 0.3264, 0.4143, 0.3525, 0.3667, 0.3076, 0.8782, 0.7313, 0.9686, 0.7828, 0.9376, 0.8436, 0.8523, 0.7732, 0.2522, 0.4249, 0.3032, 0.4775, 0.2555, 0.5213, 0.2055, 0.468])
me_003.materials.append(mat_x_3)
me_003.use_mirror_z = True
me_003.update()
me_004 = bpy.data.meshes.new('Цилиндр.004')
me_004.from_pydata([(2.869, -0.3628, 0.2648), (2.933, 0.0, 0.2648), (2.619, -0.6619, 0.2626), (2.17, -0.986, 0.2572), (1.742, -1.161, 0.2537), (1.404, -1.209, 0.2534), (1.065, -1.247, 0.2534), (0.7279, -1.262, 0.2534), (0.4088, -1.188, 0.2534), (0.1335, -1.014, 0.2534), (-0.08057, -0.7397, 0.2534), (-0.2155, -0.4138, 0.2534), (-0.2616, 0.0, 0.2534), (1.051, -0.9275, 0.2197), (2.496, -0.2338, 0.2494), (2.547, 0.0, 0.2493), (2.296, -0.473, 0.2436), (1.937, -0.7309, 0.2295), (1.593, -0.8597, 0.2205), (1.322, -0.8949, 0.2197), (0.7815, -0.9377, 0.2197), (0.5263, -0.8787, 0.2197), (0.3071, -0.7486, 0.2197), (0.1365, -0.5352, 0.2197), (0.02858, -0.2746, 0.2197), (-0.008241, 0.0, 0.2197), (-0.5233, 0.0, -0.1563), (-0.4692, -0.5296, -0.1563), (-0.3107, -0.9121, -0.1563), (-0.05865, -1.241, -0.1563), (1.831, -1.425, -0.1569), (2.332, -1.201, -0.1646), (2.859, -0.8208, -0.1765), (3.228, 0.0, -0.1814), (3.152, -0.4696, -0.1815), (-0.009484, 0.0, 0.1452), (0.02734, -0.2842, 0.1452), (0.1353, -0.5448, 0.1452), (0.3059, -0.7583, 0.1452), (1.043, -1.433, 0.2074), (3.066, -0.4244, 0.2203), (3.138, 0.0, 0.2202), (2.785, -0.76, 0.2178), (2.282, -1.124, 0.2117), (1.803, -1.337, 0.2078), (1.424, -1.392, 0.2074), (0.6655, -1.454, 0.2074), (0.3075, -1.372, 0.2074), (-0.003056, -1.161, 0.2074), (-0.244, -0.8473, 0.2074), (-0.3954, -0.4816, 0.2074), (-0.4471, 0.0, 0.2074), (0.525, -0.8883, 0.1452), (0.7802, -0.9474, 0.1452), (1.05, -0.9372, 0.1452), (1.321, -0.9046, 0.1452), (1.591, -0.8694, 0.1438), (1.935, -0.7406, 0.1267), (2.295, -0.4826, 0.1003), (2.546, 0.0, 0.0895), (2.494, -0.2434, 0.08942), (1.435, -1.482, -0.1563), (1.036, -1.525, -0.1563), (0.6409, -1.547, -0.1563), (-0.263, 0.0, -0.02708), (-0.2169, -0.4246, -0.02708), (-0.08195, -0.7504, -0.02708), (0.1321, -1.025, -0.02708), (0.7265, -1.273, -0.02708), (1.064, -1.258, -0.02708), (1.403, -1.22, -0.02708), (1.74, -1.172, -0.02763), (2.169, -0.9967, -0.03419), (2.618, -0.6726, -0.04436), (2.932, 0.0, -0.04852), (2.867, -0.3735, -0.04855), (0.4074, -1.199, -0.02708), (0.2663, -1.461, -0.1563), (1.062, -0.4799, 0.2233), (1.782, -0.134, 0.2381), (1.808, 0.0, 0.2381), (1.683, -0.2532, 0.2352), (1.504, -0.3819, 0.2282), (1.332, -0.4461, 0.2237), (1.197, -0.4636, 0.2233), (0.9277, -0.485, 0.2233), (0.8004, -0.4555, 0.2233), (0.6912, -0.3907, 0.2233), (0.6061, -0.2843, 0.2233), (0.5523, -0.1543, 0.2233), (0.5339, 0.0, 0.2233), (1.119, 0.0, 0.2269), (0.5574, 0.0, 0.1383), (0.5755, -0.1541, 0.1383), (0.6285, -0.2822, 0.1383), (0.7124, -0.3871, 0.1383), (0.8201, -0.451, 0.1383), (0.9455, -0.48, 0.1383), (1.078, -0.475, 0.1383), (1.211, -0.459, 0.1383), (1.344, -0.4417, 0.1376), (1.513, -0.3784, 0.1292), (1.69, -0.2516, 0.1162), (1.813, 0.0, 0.1109), (1.788, -0.134, 0.1109), (1.098, 0.0, 0.1316)], [], [(47, 48, 29, 77), (67, 76, 77, 29), (49, 50, 27, 28), (65, 66, 28, 27), (46, 47, 77, 63), (71, 70, 55, 56), (48, 49, 28, 29), (66, 67, 29, 28), (22, 21, 86, 87), (64, 65, 27, 26), (73, 72, 57, 58), (0, 40, 41, 1), (8, 47, 46, 7), (7, 46, 39, 6), (6, 39, 45, 5), (44, 45, 61, 30), (41, 40, 34, 33), (16, 14, 79, 81), (43, 44, 30, 31), (25, 24, 89, 90), (42, 43, 31, 32), (19, 18, 83, 84), (21, 20, 85, 86), (39, 46, 63, 62), (40, 42, 32, 34), (45, 39, 62, 61), (14, 15, 80, 79), (6, 13, 20, 7), (7, 20, 21, 8), (8, 21, 22, 9), (9, 22, 23, 10), (10, 23, 24, 11), (11, 24, 25, 12), (1, 15, 14, 0), (0, 14, 16, 2), (2, 16, 17, 3), (3, 17, 18, 4), (4, 18, 19, 5), (5, 19, 13, 6), (24, 23, 88, 89), (72, 71, 56, 57), (18, 17, 82, 83), (20, 13, 78, 85), (70, 71, 30, 61), (71, 72, 31, 30), (23, 22, 87, 88), (72, 73, 32, 31), (50, 51, 26, 27), (73, 75, 34, 32), (17, 16, 81, 82), (70, 69, 54, 55), (9, 48, 47, 8), (2, 42, 40, 0), (10, 49, 48, 9), (3, 43, 42, 2), (11, 50, 49, 10), (4, 44, 43, 3), (12, 51, 50, 11), (5, 45, 44, 4), (74, 75, 60, 59), (75, 73, 58, 60), (65, 64, 35, 36), (66, 65, 36, 37), (67, 66, 37, 38), (76, 67, 38, 52), (68, 76, 52, 53), (69, 68, 53, 54), (69, 70, 61, 62), (68, 69, 62, 63), (76, 68, 63, 77), (75, 74, 33, 34), (13, 19, 84, 78), (82, 81, 91), (88, 87, 91), (84, 83, 91), (81, 79, 91), (87, 86, 91), (79, 80, 91), (83, 82, 91), (90, 89, 91), (78, 84, 91), (86, 85, 91), (89, 88, 91), (85, 78, 91), (57, 56, 100, 101), (36, 35, 92, 93), (54, 53, 97, 98), (60, 58, 102, 104), (38, 37, 94, 95), (56, 55, 99, 100), (53, 52, 96, 97), (37, 36, 93, 94), (58, 57, 101, 102), (55, 54, 98, 99), (59, 60, 104, 103), (52, 38, 95, 96), (103, 104, 105), (93, 92, 105), (102, 101, 105), (99, 98, 105), (104, 102, 105), (96, 95, 105), (101, 100, 105), (98, 97, 105), (95, 94, 105), (100, 99, 105), (97, 96, 105), (94, 93, 105)])
me_004.polygons.foreach_set('use_smooth', [True] * 108)
_k = set([(35, 36), (36, 37), (37, 38), (38, 52), (52, 53), (53, 54), (54, 55), (55, 56), (56, 57), (57, 58), (58, 60), (59, 60), (92, 93), (93, 94), (94, 95), (95, 96), (96, 97), (97, 98), (98, 99), (99, 100), (100, 101), (101, 102), (102, 104), (103, 104)])
me_004.attributes.new('sharp_edge', 'BOOLEAN', 'EDGE').data.foreach_set('value', [ (min(e.vertices), max(e.vertices)) in _k for e in me_004.edges])
_uv = me_004.uv_layers.new(name='UVКарта')
_uv.uv.foreach_set('vector', [0.1062, 0.7257, 0.1464, 0.7889, 0.08, 0.8373, 0.03312, 0.7583, 0.5258, 0.1632, 0.4879, 0.2247, 0.4238, 0.191, 0.4722, 0.1176, 0.2065, 0.8427, 0.2792, 0.8831, 0.2368, 0.9581, 0.1511, 0.9065, 0.6568, 0.08095, 0.5854, 0.114, 0.5441, 0.05884, 0.6284, 0.01955, 0.0881, 0.6539, 0.1062, 0.7257, 0.03312, 0.7583, 0.006881, 0.6722, 0.4917, 0.5202, 0.4808, 0.4454, 0.5594, 0.4266, 0.5667, 0.4853, 0.1464, 0.7889, 0.2065, 0.8427, 0.1511, 0.9065, 0.08, 0.8373, 0.5854, 0.114, 0.5258, 0.1632, 0.4722, 0.1176, 0.5441, 0.05884, 0.2362, 0.7274, 0.2097, 0.6802, 0.302, 0.6214, 0.3163, 0.6456, 0.7509, 0.06493, 0.6568, 0.08095, 0.6284, 0.01955, 0.7462, 4.713e-09, 0.5995, 0.7156, 0.5295, 0.6153, 0.593, 0.5606, 0.6469, 0.641, 0.2919, 0.1649, 0.2712, 0.126, 0.3552, 0.08628, 0.3677, 0.1341, 0.1445, 0.7045, 0.1062, 0.7257, 0.0881, 0.6539, 0.1281, 0.639, 0.1281, 0.639, 0.0881, 0.6539, 0.08651, 0.5739, 0.128, 0.5672, 0.128, 0.5672, 0.08651, 0.5739, 0.09222, 0.4899, 0.1336, 0.4931, 0.1027, 0.4077, 0.09222, 0.4899, 0.004544, 0.4809, 0.02024, 0.3852, 0.3552, 0.08628, 0.2712, 0.126, 0.2156, 0.05692, 0.3116, -3.848e-09, 0.2834, 0.2908, 0.3318, 0.2415, 0.3676, 0.3998, 0.342, 0.4236, 0.1424, 0.3036, 0.1027, 0.4077, 0.02024, 0.3852, 0.06466, 0.2639, 0.3973, 0.8086, 0.3356, 0.7945, 0.3686, 0.6776, 0.4038, 0.6827, 0.2109, 0.1922, 0.1424, 0.3036, 0.06466, 0.2639, 0.1423, 0.134, 0.203, 0.5087, 0.2086, 0.4495, 0.302, 0.5035, 0.2989, 0.5335, 0.2097, 0.6802, 0.1967, 0.6261, 0.2953, 0.5933, 0.302, 0.6214, 0.08651, 0.5739, 0.0881, 0.6539, 0.006881, 0.6722, -1.345e-09, 0.5775, 0.2712, 0.126, 0.2109, 0.1922, 0.1423, 0.134, 0.2156, 0.05692, 0.09222, 0.4899, 0.08651, 0.5739, -1.345e-09, 0.5775, 0.004544, 0.4809, 0.3318, 0.2415, 0.3832, 0.2231, 0.3977, 0.3921, 0.3676, 0.3998, 0.128, 0.5672, 0.1976, 0.568, 0.1967, 0.6261, 0.1281, 0.639, 0.1281, 0.639, 0.1967, 0.6261, 0.2097, 0.6802, 0.1445, 0.7045, 0.1445, 0.7045, 0.2097, 0.6802, 0.2362, 0.7274, 0.1791, 0.7616, 0.1791, 0.7616, 0.2362, 0.7274, 0.2801, 0.7665, 0.2329, 0.8098, 0.2329, 0.8098, 0.2801, 0.7665, 0.3356, 0.7945, 0.2994, 0.8454, 0.2994, 0.8454, 0.3356, 0.7945, 0.3973, 0.8086, 0.391, 0.8685, 0.3677, 0.1341, 0.3832, 0.2231, 0.3318, 0.2415, 0.2919, 0.1649, 0.2919, 0.1649, 0.3318, 0.2415, 0.2834, 0.2908, 0.2361, 0.2255, 0.2361, 0.2255, 0.2834, 0.2908, 0.2329, 0.3732, 0.1747, 0.3262, 0.1747, 0.3262, 0.2329, 0.3732, 0.2086, 0.4495, 0.142, 0.4198, 0.142, 0.4198, 0.2086, 0.4495, 0.203, 0.5087, 0.1336, 0.4931, 0.1336, 0.4931, 0.203, 0.5087, 0.1976, 0.568, 0.128, 0.5672, 0.3356, 0.7945, 0.2801, 0.7665, 0.3397, 0.6648, 0.3686, 0.6776, 0.5295, 0.6153, 0.4917, 0.5202, 0.5667, 0.4853, 0.593, 0.5606, 0.2086, 0.4495, 0.2329, 0.3732, 0.315, 0.4649, 0.302, 0.5035, 0.1967, 0.6261, 0.1976, 0.568, 0.2959, 0.5636, 0.2953, 0.5933, 0.4808, 0.4454, 0.4917, 0.5202, 0.4289, 0.5422, 0.4156, 0.4533, 0.4917, 0.5202, 0.5295, 0.6153, 0.4778, 0.6547, 0.4289, 0.5422, 0.2801, 0.7665, 0.2362, 0.7274, 0.3163, 0.6456, 0.3397, 0.6648, 0.5295, 0.6153, 0.5995, 0.7156, 0.5609, 0.7733, 0.4778, 0.6547, 0.2792, 0.8831, 0.3844, 0.9128, 0.359, 1.0, 0.2368, 0.9581, 0.5995, 0.7156, 0.6642, 0.7724, 0.6377, 0.8403, 0.5609, 0.7733, 0.2329, 0.3732, 0.2834, 0.2908, 0.342, 0.4236, 0.315, 0.4649, 0.4808, 0.4454, 0.4729, 0.3702, 0.5529, 0.3674, 0.5594, 0.4266, 0.1791, 0.7616, 0.1464, 0.7889, 0.1062, 0.7257, 0.1445, 0.7045, 0.2361, 0.2255, 0.2109, 0.1922, 0.2712, 0.126, 0.2919, 0.1649, 0.2329, 0.8098, 0.2065, 0.8427, 0.1464, 0.7889, 0.1791, 0.7616, 0.1747, 0.3262, 0.1424, 0.3036, 0.2109, 0.1922, 0.2361, 0.2255, 0.2994, 0.8454, 0.2792, 0.8831, 0.2065, 0.8427, 0.2329, 0.8098, 0.142, 0.4198, 0.1027, 0.4077, 0.1424, 0.3036, 0.1747, 0.3262, 0.391, 0.8685, 0.3844, 0.9128, 0.2792, 0.8831, 0.2994, 0.8454, 0.1336, 0.4931, 0.09222, 0.4899, 0.1027, 0.4077, 0.142, 0.4198, 0.746, 0.7911, 0.6642, 0.7724, 0.6981, 0.6866, 0.7515, 0.7001, 0.6642, 0.7724, 0.5995, 0.7156, 0.6469, 0.641, 0.6981, 0.6866, 0.6568, 0.08095, 0.7509, 0.06493, 0.7558, 0.1334, 0.6935, 0.144, 0.5854, 0.114, 0.6568, 0.08095, 0.6935, 0.144, 0.6375, 0.1689, 0.5258, 0.1632, 0.5854, 0.114, 0.6375, 0.1689, 0.592, 0.2064, 0.4879, 0.2247, 0.5258, 0.1632, 0.592, 0.2064, 0.5641, 0.2538, 0.4708, 0.2954, 0.4879, 0.2247, 0.5641, 0.2538, 0.5512, 0.3089, 0.4729, 0.3702, 0.4708, 0.2954, 0.5512, 0.3089, 0.5529, 0.3674, 0.4729, 0.3702, 0.4808, 0.4454, 0.4156, 0.4533, 0.4067, 0.3637, 0.4708, 0.2954, 0.4729, 0.3702, 0.4067, 0.3637, 0.4038, 0.2748, 0.4879, 0.2247, 0.4708, 0.2954, 0.4038, 0.2748, 0.4238, 0.191, 0.6642, 0.7724, 0.746, 0.7911, 0.7409, 0.863, 0.6377, 0.8403, 0.1976, 0.568, 0.203, 0.5087, 0.2989, 0.5335, 0.2959, 0.5636, 0.315, 0.4649, 0.342, 0.4236, 0.4038, 0.549, 0.3397, 0.6648, 0.3163, 0.6456, 0.4038, 0.549, 0.2989, 0.5335, 0.302, 0.5035, 0.4038, 0.549, 0.342, 0.4236, 0.3676, 0.3998, 0.4038, 0.549, 0.3163, 0.6456, 0.302, 0.6214, 0.4038, 0.549, 0.3676, 0.3998, 0.3977, 0.3921, 0.4038, 0.549, 0.302, 0.5035, 0.315, 0.4649, 0.4038, 0.549, 0.4038, 0.6827, 0.3686, 0.6776, 0.4038, 0.549, 0.2959, 0.5636, 0.2989, 0.5335, 0.4038, 0.549, 0.302, 0.6214, 0.2953, 0.5933, 0.4038, 0.549, 0.3686, 0.6776, 0.3397, 0.6648, 0.4038, 0.549, 0.2953, 0.5933, 0.2959, 0.5636, 0.4038, 0.549, 0.593, 0.5606, 0.5667, 0.4853, 0.6605, 0.4327, 0.6739, 0.47, 0.6935, 0.144, 0.7558, 0.1334, 0.7584, 0.2594, 0.7243, 0.2638, 0.5529, 0.3674, 0.5512, 0.3089, 0.6528, 0.3453, 0.6537, 0.3743, 0.6981, 0.6866, 0.6469, 0.641, 0.7012, 0.5093, 0.7267, 0.5315, 0.592, 0.2064, 0.6375, 0.1689, 0.6962, 0.2757, 0.6732, 0.2942, 0.5667, 0.4853, 0.5594, 0.4266, 0.657, 0.4035, 0.6605, 0.4327, 0.5512, 0.3089, 0.5641, 0.2538, 0.6592, 0.3178, 0.6528, 0.3453, 0.6375, 0.1689, 0.6935, 0.144, 0.7243, 0.2638, 0.6962, 0.2757, 0.6469, 0.641, 0.593, 0.5606, 0.6739, 0.47, 0.7012, 0.5093, 0.5594, 0.4266, 0.5529, 0.3674, 0.6537, 0.3743, 0.657, 0.4035, 0.7515, 0.7001, 0.6981, 0.6866, 0.7267, 0.5315, 0.7563, 0.5377, 0.5641, 0.2538, 0.592, 0.2064, 0.6732, 0.2942, 0.6592, 0.3178, 0.7563, 0.5377, 0.7267, 0.5315, 0.7584, 0.3794, 0.7243, 0.2638, 0.7584, 0.2594, 0.7584, 0.3794, 0.7012, 0.5093, 0.6739, 0.47, 0.7584, 0.3794, 0.657, 0.4035, 0.6537, 0.3743, 0.7584, 0.3794, 0.7267, 0.5315, 0.7012, 0.5093, 0.7584, 0.3794, 0.6592, 0.3178, 0.6732, 0.2942, 0.7584, 0.3794, 0.6739, 0.47, 0.6605, 0.4327, 0.7584, 0.3794, 0.6537, 0.3743, 0.6528, 0.3453, 0.7584, 0.3794, 0.6732, 0.2942, 0.6962, 0.2757, 0.7584, 0.3794, 0.6605, 0.4327, 0.657, 0.4035, 0.7584, 0.3794, 0.6528, 0.3453, 0.6592, 0.3178, 0.7584, 0.3794, 0.6962, 0.2757, 0.7243, 0.2638, 0.7584, 0.3794])
me_004.materials.append(mat_x_4)
me_004.update()
me_006 = bpy.data.meshes.new('Цилиндр.006')
me_006.from_pydata([(0.0, 1.0, -1.0), (0.0, 1.0, 1.0), (0.4339, 0.901, -1.0), (0.4339, 0.901, 1.0), (0.7818, 0.6235, -1.0), (0.7818, 0.6235, 1.0), (0.9749, 0.2225, -1.0), (0.9749, 0.2225, 1.0), (0.9749, -0.2225, -1.0), (0.9749, -0.2225, 1.0), (0.7818, -0.6235, -1.0), (0.7818, -0.6235, 1.0), (0.4339, -0.901, -1.0), (0.4339, -0.901, 1.0), (0.0, -1.0, -1.0), (0.0, -1.0, 1.0), (-0.4339, -0.901, -1.0), (-0.4339, -0.901, 1.0), (-0.7818, -0.6235, -1.0), (-0.7818, -0.6235, 1.0), (-0.9749, -0.2225, -1.0), (-0.9749, -0.2225, 1.0), (-0.9749, 0.2225, -1.0), (-0.9749, 0.2225, 1.0), (-0.7818, 0.6235, -1.0), (-0.7818, 0.6235, 1.0), (-0.4339, 0.901, -1.0), (-0.4339, 0.901, 1.0)], [], [(0, 1, 3, 2), (2, 3, 5, 4), (4, 5, 7, 6), (6, 7, 9, 8), (8, 9, 11, 10), (10, 11, 13, 12), (12, 13, 15, 14), (14, 15, 17, 16), (16, 17, 19, 18), (18, 19, 21, 20), (20, 21, 23, 22), (22, 23, 25, 24), (3, 1, 27, 25, 23, 21, 19, 17, 15, 13, 11, 9, 7, 5), (24, 25, 27, 26), (26, 27, 1, 0), (0, 2, 4, 6, 8, 10, 12, 14, 16, 18, 20, 22, 24, 26)])
me_006.polygons.foreach_set('use_smooth', [True] * 16)
_k = set([(0, 2), (0, 26), (1, 3), (1, 27), (2, 4), (3, 5), (4, 6), (5, 7), (6, 8), (7, 9), (8, 10), (9, 11), (10, 12), (11, 13), (12, 14), (13, 15), (14, 16), (15, 17), (16, 18), (17, 19), (18, 20), (19, 21), (20, 22), (21, 23), (22, 24), (23, 25), (24, 26), (25, 27)])
me_006.attributes.new('sharp_edge', 'BOOLEAN', 'EDGE').data.foreach_set('value', [ (min(e.vertices), max(e.vertices)) in _k for e in me_006.edges])
_uv = me_006.uv_layers.new(name='UVКарта')
_uv.uv.foreach_set('vector', [1.0, 0.5, 1.0, 1.0, 0.9286, 1.0, 0.9286, 0.5, 0.9286, 0.5, 0.9286, 1.0, 0.8571, 1.0, 0.8571, 0.5, 0.8571, 0.5, 0.8571, 1.0, 0.7857, 1.0, 0.7857, 0.5, 0.7857, 0.5, 0.7857, 1.0, 0.7143, 1.0, 0.7143, 0.5, 0.7143, 0.5, 0.7143, 1.0, 0.6429, 1.0, 0.6429, 0.5, 0.6429, 0.5, 0.6429, 1.0, 0.5714, 1.0, 0.5714, 0.5, 0.5714, 0.5, 0.5714, 1.0, 0.5, 1.0, 0.5, 0.5, 0.5, 0.5, 0.5, 1.0, 0.4286, 1.0, 0.4286, 0.5, 0.4286, 0.5, 0.4286, 1.0, 0.3571, 1.0, 0.3571, 0.5, 0.3571, 0.5, 0.3571, 1.0, 0.2857, 1.0, 0.2857, 0.5, 0.2857, 0.5, 0.2857, 1.0, 0.2143, 1.0, 0.2143, 0.5, 0.2143, 0.5, 0.2143, 1.0, 0.1429, 1.0, 0.1429, 0.5, 0.3541, 0.4662, 0.25, 0.49, 0.1459, 0.4662, 0.06236, 0.3996, 0.01602, 0.3034, 0.01602, 0.1966, 0.06236, 0.1004, 0.1459, 0.03377, 0.25, 0.01, 0.3541, 0.03377, 0.4376, 0.1004, 0.484, 0.1966, 0.484, 0.3034, 0.4376, 0.3996, 0.1429, 0.5, 0.1429, 1.0, 0.07143, 1.0, 0.07143, 0.5, 0.07143, 0.5, 0.07143, 1.0, -1.341e-07, 1.0, -1.341e-07, 0.5, 0.75, 0.49, 0.8541, 0.4662, 0.9376, 0.3996, 0.984, 0.3034, 0.984, 0.1966, 0.9376, 0.1004, 0.8541, 0.03377, 0.75, 0.01, 0.6459, 0.03377, 0.5624, 0.1004, 0.516, 0.1966, 0.516, 0.3034, 0.5624, 0.3996, 0.6459, 0.4662])
me_006.materials.append(mat_x)
me_006.update()

# ---- objects
ob_x = bpy.data.objects.new('труба', me_nurbs_001)
ob_x_1 = bpy.data.objects.new('бочёк', me_001)
ob_x_2 = bpy.data.objects.new('туалет', me_001_1)
ob_x_3 = bpy.data.objects.new('сидушка', me_003)
ob_x_4 = bpy.data.objects.new('крышка', me_004)
ob_x_5 = bpy.data.objects.new('петли кришэк', me_006)

# ---- transforms, parenting, visibility, modifiers, constraints
ob_x.location = (0.0, 0.0, 0.0)
ob_x_1.location = (-2.778, 3.409e-07, 2.538)
ob_x_1.scale = (1.161, 1.624, 1.956)
_m = ob_x_1.modifiers.new('Auto Smooth', 'NODES')
_m.node_group = ng_auto_smooth
_gi = [s.identifier for s in ng_auto_smooth.interface.items_tree if s.item_type == 'SOCKET' and s.in_out == 'INPUT']
_m[_gi[1]] = 3.142  # Angle
ob_x_2.location = (0.0, 0.0, 0.0)
_m = ob_x_2.modifiers.new('Симметрия', 'MIRROR')
_m.use_axis = (False, True, False)
_m.use_clip = True
_m = ob_x_2.modifiers.new('Auto Smooth', 'NODES')
_m.node_group = ng_auto_smooth
_gi = [s.identifier for s in ng_auto_smooth.interface.items_tree if s.item_type == 'SOCKET' and s.in_out == 'INPUT']
_m[_gi[1]] = 3.142  # Angle
ob_x_3.location = (0.0, 0.0, 0.0)
ob_x_3.use_mesh_mirror_z = True
_m = ob_x_3.modifiers.new('Симметрия', 'MIRROR')
_m.use_axis = (False, True, False)
_m.use_clip = True
_m = ob_x_3.modifiers.new('Auto Smooth', 'NODES')
_m.node_group = ng_auto_smooth
_gi = [s.identifier for s in ng_auto_smooth.interface.items_tree if s.item_type == 'SOCKET' and s.in_out == 'INPUT']
_m[_gi[1]] = 3.142  # Angle
ob_x_4.location = (-1.445, -0.01063, 1.339)
ob_x_4.rotation_euler = (1.973e-06, -1.507, -2.103e-06)
ob_x_4.scale = (1.0, 1.0, 0.6237)
_m = ob_x_4.modifiers.new('Симметрия', 'MIRROR')
_m.use_axis = (False, True, False)
_m.use_clip = True
_m = ob_x_4.modifiers.new('Auto Smooth', 'NODES')
_m.node_group = ng_auto_smooth
_gi = [s.identifier for s in ng_auto_smooth.interface.items_tree if s.item_type == 'SOCKET' and s.in_out == 'INPUT']
_m[_gi[1]] = 3.142  # Angle
ob_x_5.location = (-1.533, 0.4043, 0.8069)
ob_x_5.rotation_euler = (-1.571, -2.22e-16, 2.22e-16)
ob_x_5.scale = (0.1181, 0.1181, 0.2152)
_m = ob_x_5.modifiers.new('Симметрия', 'MIRROR')
_m.use_axis = (False, True, False)
_m.mirror_object = ob_x_2
_m = ob_x_5.modifiers.new('Auto Smooth', 'NODES')
_m.node_group = ng_auto_smooth
_gi = [s.identifier for s in ng_auto_smooth.interface.items_tree if s.item_type == 'SOCKET' and s.in_out == 'INPUT']
_m[_gi[1]] = 3.142  # Angle

# ---- collection membership
col_collection.objects.link(ob_x)
col_collection.objects.link(ob_x_1)
col_collection.objects.link(ob_x_2)
col_collection.objects.link(ob_x_3)
col_collection.objects.link(ob_x_4)
col_collection.objects.link(ob_x_5)

# ---- scene / render settings (as saved in the file)
scene.frame_start = 1; scene.frame_end = 250; scene.frame_set(1)
scene.render.engine = 'BLENDER_EEVEE_NEXT'
scene.cycles.sampling_pattern = 'TABULATED_SOBOL'
scene.view_settings.view_transform = 'Filmic'
bpy.context.view_layer.update()

# ---- added for rendering (the .blend has no active camera and no usable light): camera, sun
cam_auto = bpy.data.cameras.new('AutoCamera')
cam_auto.lens = 50.0
cam_auto.sensor_width = 36.0
cam_auto.clip_end = 1000.0
ob_auto_camera = bpy.data.objects.new('AutoCamera', cam_auto)
scene.collection.objects.link(ob_auto_camera)
ob_auto_camera.location = (7.69175, -9.88075, 8.01074)
ob_auto_camera.rotation_euler = (1.09748, -7.21219e-08, 0.694738)
scene.camera = ob_auto_camera
light_auto_sun = bpy.data.lights.new('AutoSun', 'SUN')
light_auto_sun.energy = 3.0
light_auto_sun.angle = 0.0523599
ob_auto_sun = bpy.data.objects.new('AutoSun', light_auto_sun)
scene.collection.objects.link(ob_auto_sun)
ob_auto_sun.rotation_euler = (0.872665, 0.174533, 0.523599)
bpy.context.view_layer.update()
